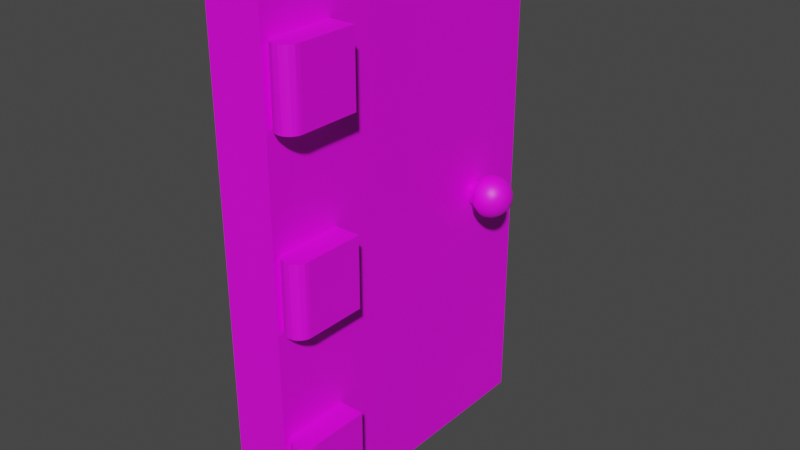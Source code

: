 # Source: the_door.blend  (saved by Blender 2.93.20; exported with 4.5.12 LTS)
import bpy
from mathutils import Matrix  # noqa: F401  (used for matrix-valued properties, if any)

bpy.ops.wm.read_factory_settings(use_empty=True)
scene = bpy.context.scene
scene.name = 'Scene'

# ---- collections
col_collection = bpy.data.collections.new('Collection'); scene.collection.children.link(col_collection)

# ---- images (referenced by path relative to the original .blend; pixels are not part of the script)
import os
ASSET_DIR = os.environ.get("B2B_ASSET_DIR", "")  # directory of the original .blend (textures are referenced by path, not embedded)
HERE = os.path.dirname(os.path.abspath(__file__))  # packed textures are extracted next to this script under _unpacked/

def load_image(name, relpath, width, height, colorspace="sRGB"):
    """Load a texture the original file referenced (path relative to the .blend, or extracted next to this script)."""
    p = next((c for c in (os.path.join(HERE, relpath), os.path.join(ASSET_DIR, relpath)) if relpath and os.path.exists(c)), "")
    if p:
        img = bpy.data.images.load(p, check_existing=True)
        img.name = name
    else:  # same state as the original file: an image datablock whose file is absent (Cycles renders it pink)
        img = bpy.data.images.new(name, width, height)
        img.source = "FILE"
        img.filepath = "//" + (relpath or name)
    img.colorspace_settings.name = colorspace
    return img
img_atlas_36465_png = load_image('Atlas_36465.png', 'Atlas_36465.png', 1024, 1024, 'sRGB')

# ---- materials (node trees are filled in below, after node groups)
mat_material_atlas_36465_1 = bpy.data.materials.new('material_atlas_36465_1')
mat_material_atlas_36465_1.use_backface_culling = True
mat_material_atlas_36465_1.use_transparent_shadow = False

# ---- material node trees
mat_material_atlas_36465_1.use_nodes = True; mat_material_atlas_36465_1.node_tree.nodes.clear()
_N = mat_material_atlas_36465_1.node_tree.nodes; _L = mat_material_atlas_36465_1.node_tree.links
n0 = _N.new('ShaderNodeBsdfPrincipled'); n0.name = 'Principled BSDF'; n0.location = (10, 300)
n0.distribution = 'GGX'
n0.subsurface_method = 'BURLEY'
n0.inputs[3].default_value = 1.45
n0.inputs[27].default_value = (0.0, 0.0, 0.0, 1.0)
n0.inputs[28].default_value = 1.0
n1 = _N.new('ShaderNodeOutputMaterial'); n1.name = 'Material Output'; n1.location = (300, 300)
n2 = _N.new('ShaderNodeTexImage'); n2.name = 'Image Texture'; n2.location = (-300, 300)
n2.label = 'Material Combiner Texture'
n2.image = img_atlas_36465_png
_L.new(n0.outputs[0], n1.inputs[0])
_L.new(n2.outputs[0], n0.inputs[0])
_L.new(n2.outputs[1], n0.inputs[4])
n1.is_active_output = True

# ---- world
world_world = bpy.data.worlds.new('World'); scene.world = world_world
world_world.use_nodes = True; world_world.node_tree.nodes.clear()
_N = world_world.node_tree.nodes; _L = world_world.node_tree.links
n0 = _N.new('ShaderNodeOutputWorld'); n0.name = 'World Output'; n0.location = (300, 300)
n1 = _N.new('ShaderNodeBackground'); n1.name = 'Background'; n1.location = (10, 300)
n1.inputs[0].default_value = (0.05088, 0.05088, 0.05088, 1.0)
_L.new(n1.outputs[0], n0.inputs[0])
n0.is_active_output = True
world_world.color = (0.05088, 0.05088, 0.05088)
world_world.use_sun_shadow = False
world_world.sun_shadow_jitter_overblur = 0.0

# ---- meshes
me_cube_002 = bpy.data.meshes.new('Cube.002')
me_cube_002.from_pydata([(-0.1107, -0.5258, 0.1463), (-0.1107, -0.5258, 1.866), (-0.1107, 0.5755, 0.1463), (-0.1107, 0.5755, 1.866), (0.1107, -0.5258, 0.1463), (0.1107, -0.5258, 1.866), (0.1107, 0.5755, 0.1463), (0.1107, 0.5755, 1.866), (0.2665, 0.4199, 0.9891), (0.2629, 0.4034, 1.027), (0.1807, 0.4047, 0.9269), (0.1607, 0.395, 0.9462), (0.1688, 0.3988, 1.08), (0.1323, 0.38, 0.9923), (0.1666, 0.4047, 0.9337), (0.09424, 0.4021, 1.006), (0.0598, 0.4162, 1.009), (0.06891, 0.4194, 0.9808), (0.08537, 0.445, 0.9788), (0.1621, 0.4332, 0.9351), (0.1071, 0.4706, 0.9894), (0.1887, 0.4224, 1.086), (0.1582, 0.4645, 1.062), (0.1618, 0.494, 1.008), (0.1493, 0.4746, 0.9788), (0.2451, 0.4252, 0.9497), (0.2047, 0.4233, 0.9279), (0.2673, 0.4345, 0.9949), (0.2188, 0.416, 0.9324), (0.2269, 0.3994, 1.073), (0.2378, 0.3774, 1.051), (0.2387, 0.3681, 0.9758), (0.2113, 0.3837, 0.9398), (0.2295, 0.3554, 0.9908), (0.2243, 0.3781, 0.9498), (0.2157, 0.3488, 0.9908), (0.2179, 0.3618, 1.05), (0.2326, 0.363, 1.038), (0.1887, 0.3917, 1.08), (0.1916, 0.3777, 1.073), (0.2025, 0.3678, 1.063), (0.17, 0.3508, 0.9756), (0.1963, 0.408, 1.085), (0.1592, 0.3546, 0.9803), (0.179, 0.3576, 1.053), (0.1514, 0.3698, 0.9742), (0.148, 0.3919, 0.9559), (0.09845, 0.3898, 0.9909), (0.1778, 0.4107, 1.085), (0.08397, 0.422, 1.016), (0.1453, 0.4105, 1.068), (0.07793, 0.4364, 0.9777), (0.1381, 0.42, 0.9556), (0.09636, 0.4498, 1.015), (0.1154, 0.4679, 1.028), (0.173, 0.4245, 1.085), (0.1428, 0.4382, 1.06), (0.1411, 0.4395, 0.9555), (0.1379, 0.4555, 1.045), (0.1508, 0.483, 1.006), (0.181, 0.4366, 1.085), (0.1757, 0.4955, 0.9763), (0.1602, 0.4788, 0.9692), (0.1702, 0.4693, 0.9482), (0.1728, 0.4626, 0.9416), (0.1993, 0.5007, 0.9912), (0.1721, 0.495, 1.036), (0.1876, 0.453, 1.08), (0.1776, 0.4778, 1.063), (0.1974, 0.4875, 1.052), (0.1919, 0.5008, 1.022), (0.2166, 0.4828, 1.051), (0.2217, 0.4936, 0.9908), (0.2092, 0.4857, 0.9614), (0.2052, 0.4763, 0.9495), (0.1971, 0.4958, 1.038), (0.2039, 0.4649, 1.073), (0.222, 0.4681, 0.9498), (0.2095, 0.4449, 0.9324), (0.2145, 0.4971, 1.021), (0.2413, 0.4816, 0.9905), (0.2173, 0.4728, 1.062), (0.2333, 0.4715, 1.051), (0.2174, 0.4328, 0.9323), (0.1961, 0.4365, 1.085), (0.2549, 0.4544, 0.9747), (0.2526, 0.4715, 1.006), (0.2488, 0.4654, 1.038), (0.1814, 0.4692, 0.942), (0.1761, 0.4652, 1.073), (0.09794, 0.4556, 1.0), (0.1436, 0.4017, 1.062), (0.1561, 0.368, 1.056), (0.1552, 0.3756, 1.063), (0.1712, 0.3458, 0.9887), (0.2433, 0.3653, 0.9936), (0.2274, 0.4451, 1.073), (0.2552, 0.4268, 0.9617), (0.2648, 0.4417, 1.023), (0.2437, 0.4091, 0.9498), (0.234, 0.4218, 0.9401), (0.2265, 0.4, 0.9394), (0.2049, 0.425, 1.085), (0.2584, 0.3863, 0.9986), (0.2113, 0.3835, 1.073), (0.2554, 0.3807, 1.011), (0.2087, 0.3983, 1.08), (0.1916, 0.3656, 0.9503), (0.1394, 0.374, 1.023), (0.1333, 0.3889, 0.9603), (0.1286, 0.3835, 1.031), (0.1129, 0.3865, 0.9967), (0.1047, 0.3919, 0.9699), (0.07004, 0.4344, 1.02), (0.08235, 0.4073, 0.9849), (0.08254, 0.4509, 0.992), (0.136, 0.4446, 1.05), (0.1353, 0.4443, 0.9632), (0.1541, 0.4399, 0.9454), (0.09659, 0.4464, 0.9765), (0.1255, 0.4682, 0.9729), (0.1033, 0.4625, 0.9851), (0.1503, 0.4552, 0.9554), (0.1385, 0.4729, 1.019), (0.1066, 0.4723, 1.004), (0.1817, 0.4385, 0.9268), (0.1555, 0.4823, 1.041), (0.1817, 0.4884, 0.9614), (0.1841, 0.4795, 0.9503), (0.197, 0.4361, 0.9279), (0.2197, 0.4895, 1.037), (0.2372, 0.4772, 0.9736), (0.241, 0.4806, 1.024), (0.26, 0.4406, 1.038), (0.2542, 0.4242, 1.053), (0.249, 0.3945, 0.9619), (0.2295, 0.3554, 1.022), (0.2052, 0.3438, 1.008), (0.1813, 0.3569, 0.961), (0.1937, 0.3425, 0.9962), (0.1729, 0.3439, 1.005), (0.1803, 0.3673, 1.064), (0.1749, 0.3928, 0.9343), (0.1549, 0.3593, 1.039), (0.1406, 0.3905, 1.049), (0.1334, 0.3765, 1.009), (0.1379, 0.3836, 0.9744), (0.1372, 0.4071, 1.053), (0.1247, 0.3878, 0.9698), (0.1286, 0.3978, 0.9597), (0.09603, 0.4036, 0.9865), (0.05957, 0.4223, 0.9903), (0.09272, 0.4141, 1.017), (0.09325, 0.4333, 1.02), (0.06109, 0.44, 1.008), (0.1256, 0.4248, 1.048), (0.1011, 0.4468, 1.038), (0.1602, 0.428, 1.081), (0.1664, 0.4473, 1.08), (0.1491, 0.4713, 1.04), (0.1506, 0.4794, 1.025), (0.1649, 0.4426, 0.9354), (0.1938, 0.4667, 0.9399), (0.2105, 0.4614, 0.9399), (0.2643, 0.4485, 1.007), (0.2358, 0.487, 1.006), (0.2223, 0.495, 1.006), (0.1955, 0.4782, 1.064), (0.182, 0.4307, 0.9254), (0.192, 0.5023, 1.006), (0.1817, 0.4519, 0.9318), (0.1738, 0.5011, 1.012), (0.1651, 0.4851, 1.05), (0.1446, 0.4649, 0.9681), (0.1734, 0.4238, 0.9262), (0.1367, 0.4643, 1.032), (0.1607, 0.4609, 0.9529), (0.1499, 0.4521, 1.059), (0.12, 0.4627, 1.037), (0.1204, 0.4587, 0.964), (0.1489, 0.4207, 0.9468), (0.1318, 0.4322, 0.9643), (0.1346, 0.4265, 1.052), (0.08588, 0.4351, 0.9788), (0.0614, 0.4414, 0.9909), (0.05968, 0.4135, 0.9958), (0.0979, 0.4243, 1.039), (0.1076, 0.4171, 0.9645), (0.146, 0.4226, 1.07), (0.0986, 0.4089, 1.038), (0.1531, 0.4061, 0.9464), (0.1356, 0.408, 0.9611), (0.173, 0.4142, 0.9274), (0.0988, 0.39, 1.019), (0.1644, 0.4192, 0.9326), (0.1328, 0.3928, 1.039), (0.1261, 0.396, 0.9616), (0.1405, 0.4003, 0.9578), (0.1569, 0.4127, 0.9421), (0.1438, 0.367, 1.001), (0.1385, 0.3793, 1.032), (0.1463, 0.3692, 1.041), (0.1524, 0.3581, 1.027), (0.1604, 0.3497, 0.9955), (0.1677, 0.3494, 1.033), (0.174, 0.38, 1.073), (0.1877, 0.3427, 1.017), (0.1925, 0.3932, 0.9318), (0.1921, 0.4219, 0.9265), (0.2033, 0.3443, 1.019), (0.2163, 0.3632, 0.9598), (0.232, 0.355, 1.007), (0.2001, 0.4115, 0.9279), (0.2505, 0.3804, 1.035), (0.2522, 0.3767, 0.9899), (0.2097, 0.3994, 0.9325), (0.2524, 0.3992, 1.049), (0.232, 0.4206, 1.074), (0.2627, 0.4145, 0.9763), (0.2448, 0.4267, 1.064), (0.2617, 0.4338, 0.9758), (0.2188, 0.4178, 1.081), (0.2418, 0.4419, 0.9498), (0.2533, 0.4068, 0.9619), (0.2628, 0.4207, 1.036), (0.266, 0.4066, 1.019), (0.2654, 0.4073, 0.9952), (0.2423, 0.4035, 1.063), (0.2532, 0.3846, 0.9761), (0.2415, 0.3644, 1.022), (0.2327, 0.3867, 1.063), (0.2379, 0.3923, 0.9507), (0.2361, 0.3762, 0.9611), (0.2181, 0.3741, 1.063), (0.2204, 0.3562, 0.9744), (0.2082, 0.3693, 0.9498), (0.195, 0.3486, 0.9754), (0.199, 0.3567, 0.9619), (0.199, 0.3567, 1.051), (0.2063, 0.3511, 1.039), (0.1838, 0.3783, 0.9385), (0.1856, 0.3486, 1.037), (0.176, 0.3672, 0.9503), (0.1605, 0.3877, 1.073), (0.1459, 0.3802, 1.055), (0.1589, 0.3813, 0.9558), (0.1187, 0.3894, 1.035), (0.121, 0.3823, 1.023), (0.1574, 0.4088, 1.079), (0.1302, 0.4074, 1.046), (0.106, 0.3963, 1.036), (0.0681, 0.4075, 0.9949), (0.08591, 0.4177, 0.9768), (0.09816, 0.4145, 0.9714), (0.08578, 0.4414, 1.016), (0.133, 0.4268, 0.9613), (0.105, 0.4504, 0.9681), (0.1533, 0.4379, 1.073), (0.1038, 0.4666, 1.018), (0.1404, 0.4755, 1.008), (0.1441, 0.4761, 0.9921), (0.1334, 0.4644, 0.9683), (0.1605, 0.492, 1.024), (0.1772, 0.5, 0.9908), (0.1977, 0.4524, 0.9327), (0.2075, 0.5002, 1.006), (0.201, 0.4958, 0.9765), (0.2197, 0.4895, 0.9758), (0.2322, 0.4821, 1.037), (0.2059, 0.4482, 1.08), (0.2263, 0.4455, 0.9392), (0.2329, 0.458, 1.063), (0.2334, 0.4723, 0.9619), (0.2323, 0.4585, 0.9496), (0.2455, 0.4571, 1.051), (0.2162, 0.4359, 1.08), (0.2557, 0.4633, 1.022), (0.2581, 0.4593, 0.9898), (0.2499, 0.4497, 0.9624), (0.2418, 0.4419, 1.063), (0.2511, 0.4453, 1.051), (0.1785, 0.4881, 1.051), (0.1672, 0.4692, 1.067), (0.1418, 0.3846, 0.9672), (0.1062, -0.3366, 1.572), (0.1062, -0.3366, 1.844), (0.2086, -0.3366, 1.572), (0.2086, -0.3366, 1.844), (0.2086, -0.564, 1.572), (0.2086, -0.564, 1.844), (0.2076, -0.5741, 1.572), (0.2063, -0.5799, 1.844), (0.2047, -0.5837, 1.572), (0.1977, -0.596, 1.572), (0.1966, -0.5974, 1.844), (0.1858, -0.6067, 1.572), (0.1858, -0.6067, 1.844), (0.1732, -0.6131, 1.572), (0.1714, -0.6136, 1.844), (0.1574, -0.6153, 1.572), (0.1514, -0.6152, 1.844), (0.1433, -0.6136, 1.572), (0.1324, -0.609, 1.844), (0.1255, -0.6044, 1.572), (0.1171, -0.596, 1.844), (0.1125, -0.5892, 1.572), (0.1079, -0.5782, 1.844), (0.1072, -0.5741, 1.572), (0.1062, -0.564, 1.572), (0.1062, -0.564, 1.844), (0.1062, -0.3366, 0.8827), (0.1062, -0.3366, 1.155), (0.2086, -0.3366, 0.8827), (0.2086, -0.3366, 1.155), (0.2086, -0.564, 0.8827), (0.2086, -0.564, 1.155), (0.2076, -0.5741, 0.8827), (0.2063, -0.5799, 1.155), (0.2047, -0.5837, 0.8827), (0.1977, -0.596, 0.8827), (0.1966, -0.5974, 1.155), (0.1858, -0.6067, 0.8827), (0.1858, -0.6067, 1.155), (0.1732, -0.6131, 0.8827), (0.1714, -0.6136, 1.155), (0.1574, -0.6153, 0.8827), (0.1514, -0.6152, 1.155), (0.1433, -0.6136, 0.8827), (0.1324, -0.609, 1.155), (0.1255, -0.6044, 0.8827), (0.1171, -0.596, 1.155), (0.1125, -0.5892, 0.8827), (0.1079, -0.5782, 1.155), (0.1072, -0.5741, 0.8827), (0.1062, -0.564, 0.8827), (0.1062, -0.564, 1.155), (0.1062, -0.3366, 0.1878), (0.1062, -0.3366, 0.4602), (0.2086, -0.3366, 0.1878), (0.2086, -0.3366, 0.4602), (0.2086, -0.564, 0.1878), (0.2086, -0.564, 0.4602), (0.2076, -0.5741, 0.1878), (0.2063, -0.5799, 0.4602), (0.2047, -0.5837, 0.1878), (0.1977, -0.596, 0.1878), (0.1966, -0.5974, 0.4602), (0.1858, -0.6067, 0.1878), (0.1858, -0.6067, 0.4602), (0.1732, -0.6131, 0.1878), (0.1714, -0.6136, 0.4602), (0.1574, -0.6153, 0.1878), (0.1514, -0.6152, 0.4602), (0.1433, -0.6136, 0.1878), (0.1324, -0.609, 0.4602), (0.1255, -0.6044, 0.1878), (0.1171, -0.596, 0.4602), (0.1125, -0.5892, 0.1878), (0.1079, -0.5782, 0.4602), (0.1072, -0.5741, 0.1878), (0.1062, -0.564, 0.1878), (0.1062, -0.564, 0.4602), (-0.1107, -0.6174, 0.003241), (-0.1107, -0.6174, 2.009), (-0.1107, 0.6671, 0.003241), (-0.1107, 0.6671, 2.009), (0.1107, -0.6174, 0.003241), (0.1107, -0.6174, 2.009), (0.1107, 0.6671, 0.003241), (0.1107, 0.6671, 2.009), (-0.1107, -0.5258, 0.1463), (-0.1107, -0.5258, 1.866), (-0.1107, 0.5755, 0.1463), (-0.1107, 0.5755, 1.866), (0.1107, -0.5258, 0.1463), (0.1107, -0.5258, 1.866), (0.1107, 0.5755, 0.1463), (0.1107, 0.5755, 1.866)], [], [(0, 1, 3, 2), (2, 3, 7, 6), (6, 7, 5, 4), (4, 5, 1, 0), (2, 6, 4, 0), (7, 3, 1, 5), (141, 205, 93), (92, 143, 204), (208, 10, 192), (208, 192, 174), (185, 16, 151), (17, 51, 252), (208, 174, 168), (187, 183, 256), (157, 158, 257), (126, 66, 262), (87, 133, 98), (270, 83, 78), (268, 87, 132), (71, 81, 82), (267, 131, 272), (60, 21, 84), (128, 73, 74), (89, 67, 76), (171, 169, 263), (168, 125, 208), (89, 68, 282), (262, 23, 59), (126, 172, 66), (22, 282, 172), (160, 59, 259), (122, 62, 176), (56, 22, 177), (117, 179, 261), (55, 21, 60), (119, 90, 256), (153, 53, 254), (252, 183, 253), (251, 16, 185), (189, 155, 186), (48, 21, 55), (109, 196, 149), (46, 283, 197), (199, 145, 13), (45, 13, 146), (12, 243, 205), (203, 199, 43), (242, 11, 142), (39, 38, 205), (139, 206, 140), (42, 21, 48), (207, 240, 10), (239, 44, 241), (104, 38, 39), (233, 104, 40), (211, 209, 137), (212, 215, 207), (95, 33, 31), (29, 106, 104), (105, 95, 214), (217, 221, 29), (102, 21, 42), (219, 217, 227), (98, 27, 164), (277, 164, 27), (85, 27, 220), (275, 217, 96), (96, 219, 279), (280, 219, 134), (270, 222, 100), (83, 100, 28), (27, 98, 225), (27, 8, 220), (134, 227, 216), (134, 216, 224), (216, 9, 224), (224, 9, 225), (208, 26, 212), (226, 225, 103), (218, 226, 228), (223, 218, 135), (99, 135, 231), (99, 101, 100), (29, 230, 227), (227, 230, 216), (216, 230, 30), (9, 216, 213), (28, 101, 215), (9, 213, 105), (229, 95, 105), (34, 32, 101), (30, 37, 213), (104, 233, 230), (37, 136, 229), (34, 210, 235), (136, 239, 209), (210, 107, 235), (40, 238, 36), (32, 235, 240), (36, 238, 239), (207, 10, 208), (137, 209, 206), (39, 141, 40), (240, 242, 142), (241, 44, 204), (139, 140, 94), (139, 94, 236), (138, 41, 242), (140, 203, 94), (94, 203, 43), (202, 108, 203), (203, 108, 199), (45, 245, 242), (43, 45, 242), (93, 248, 91), (93, 244, 92), (202, 201, 200), (10, 142, 14), (10, 14, 192), (200, 195, 110), (108, 200, 110), (108, 110, 247), (108, 247, 145), (13, 148, 146), (146, 109, 283), (146, 148, 109), (244, 91, 144), (46, 190, 11), (109, 149, 197), (110, 195, 246), (247, 246, 193), (193, 189, 152), (47, 193, 15), (15, 114, 150), (112, 47, 253), (50, 248, 188), (191, 52, 197), (149, 187, 255), (50, 188, 182), (50, 182, 147), (249, 182, 155), (189, 186, 152), (15, 152, 16), (55, 157, 248), (150, 252, 253), (114, 252, 150), (153, 156, 53), (194, 19, 174), (153, 254, 49), (16, 113, 154), (184, 115, 18), (183, 51, 18), (51, 183, 252), (187, 256, 255), (182, 188, 56), (255, 181, 52), (182, 116, 155), (256, 117, 255), (56, 116, 182), (116, 178, 156), (156, 258, 53), (18, 115, 119), (16, 251, 114, 15), (258, 124, 90), (90, 124, 20), (121, 20, 179), (117, 261, 173), (117, 122, 57), (57, 122, 118), (176, 161, 118), (58, 159, 175), (175, 123, 54), (54, 123, 124), (123, 259, 124), (158, 22, 257), (158, 282, 22), (24, 62, 173), (177, 22, 159), (22, 126, 159), (159, 126, 160), (176, 64, 161), (64, 125, 161), (159, 160, 123), (174, 161, 125), (158, 89, 282), (176, 62, 63), (23, 263, 61), (282, 68, 172), (64, 88, 170), (262, 171, 23), (66, 281, 75), (66, 70, 171), (66, 75, 70), (208, 125, 129), (89, 167, 68), (68, 167, 281), (167, 69, 281), (60, 84, 67), (127, 266, 73), (128, 127, 73), (70, 75, 79), (70, 265, 169), (69, 71, 75), (75, 71, 130), (162, 163, 264), (167, 81, 69), (81, 71, 69), (162, 74, 163), (73, 267, 272), (71, 268, 130), (264, 78, 129), (79, 165, 166), (132, 86, 165), (269, 96, 76), (76, 271, 81), (163, 273, 270), (82, 87, 268), (271, 274, 82), (82, 274, 87), (87, 276, 132), (132, 276, 86), (80, 85, 131), (129, 83, 26), (26, 208, 129), (96, 279, 271), (273, 278, 222), (271, 280, 274), (274, 280, 87), (87, 280, 133), (87, 98, 276), (86, 164, 277), (277, 85, 80), (84, 21, 102), (272, 278, 273), (86, 80, 165), (163, 78, 264), (167, 76, 81), (265, 65, 169), (162, 264, 170), (281, 69, 75), (128, 162, 88), (62, 127, 63), (89, 158, 67), (158, 60, 67), (261, 24, 173), (261, 120, 24), (175, 159, 123), (257, 22, 56), (179, 120, 261), (179, 20, 120), (19, 161, 174), (90, 121, 256), (157, 55, 158), (155, 116, 186), (188, 157, 257), (51, 184, 18), (152, 153, 49), (47, 150, 253), (144, 91, 147), (145, 111, 13), (145, 247, 193), (199, 108, 145), (201, 244, 200), (45, 283, 245), (92, 201, 143), (245, 11, 242), (204, 202, 203), (236, 41, 138), (42, 48, 38), (238, 141, 44), (236, 138, 237), (32, 207, 215), (37, 36, 239), (211, 33, 95), (30, 36, 37), (30, 233, 36), (232, 34, 231), (228, 31, 232), (95, 31, 228), (221, 42, 106), (8, 226, 218), (8, 218, 220), (225, 226, 8), (280, 134, 133), (220, 97, 278), (275, 102, 221), (98, 224, 225), (211, 136, 209), (211, 137, 35), (283, 45, 146), (244, 93, 91), (253, 183, 187), (271, 279, 280), (164, 276, 98), (80, 166, 165), (132, 130, 268), (71, 82, 268), (77, 73, 272), (267, 80, 131), (267, 72, 80), (266, 72, 267), (266, 65, 72), (67, 84, 269), (263, 65, 266), (125, 170, 264), (262, 66, 171), (62, 61, 127), (260, 124, 259), (19, 118, 161), (258, 54, 124), (256, 179, 117), (198, 180, 118), (186, 116, 156), (183, 18, 119), (114, 17, 252), (52, 191, 255), (112, 253, 187), (192, 14, 194), (247, 110, 246), (246, 195, 249), (144, 249, 195), (111, 47, 112), (108, 202, 200), (43, 199, 45), (44, 93, 92), (242, 41, 43), (39, 205, 141), (240, 107, 242), (206, 209, 241), (239, 241, 209), (238, 44, 239), (107, 237, 138), (237, 234, 236), (236, 35, 139), (35, 137, 139), (233, 40, 36), (31, 33, 234), (232, 234, 210), (232, 31, 234), (229, 213, 37), (135, 232, 231), (135, 228, 232), (99, 231, 101), (217, 29, 227), (221, 102, 42), (26, 28, 212), (99, 97, 223), (220, 218, 97), (222, 278, 97), (278, 85, 220), (85, 277, 27), (279, 219, 280), (133, 134, 224), (133, 224, 98), (97, 218, 223), (25, 97, 99), (100, 25, 99), (28, 100, 101), (226, 103, 228), (135, 218, 228), (99, 223, 135), (221, 106, 29), (213, 216, 30), (212, 28, 215), (225, 9, 105), (103, 225, 105), (214, 103, 105), (103, 214, 228), (101, 231, 34), (229, 136, 211), (95, 229, 211), (212, 207, 208), (33, 211, 35), (32, 34, 235), (104, 39, 40), (106, 42, 38), (234, 35, 236), (106, 38, 104), (210, 234, 237), (107, 138, 242), (10, 240, 142), (206, 204, 140), (236, 94, 41), (38, 48, 12), (41, 94, 43), (38, 12, 205), (140, 204, 203), (45, 199, 13), (245, 283, 46), (92, 244, 201), (142, 11, 14), (200, 244, 144), (200, 144, 195), (14, 11, 198), (145, 193, 111), (12, 248, 243), (13, 111, 148), (148, 111, 112), (109, 148, 196), (144, 147, 249), (190, 46, 197), (250, 246, 249), (248, 12, 48), (193, 246, 250), (193, 250, 189), (14, 198, 194), (174, 192, 194), (15, 193, 152), (47, 15, 150), (112, 187, 196), (196, 187, 149), (197, 149, 191), (190, 197, 52), (190, 52, 180), (250, 249, 189), (188, 248, 157), (191, 149, 255), (147, 182, 249), (189, 249, 155), (152, 186, 153), (16, 152, 49), (16, 49, 113), (17, 114, 251, 185), (90, 154, 254, 53), (185, 151, 17), (194, 198, 19), (49, 254, 113), (154, 184, 151, 16), (113, 254, 154), (275, 269, 84, 102), (17, 151, 184), (17, 184, 51), (52, 181, 57), (180, 52, 57), (180, 57, 118), (19, 198, 118), (188, 257, 56), (156, 54, 258), (90, 53, 258), (119, 115, 90), (183, 119, 256), (121, 90, 20), (55, 60, 158), (256, 121, 179), (56, 177, 116), (58, 116, 177), (116, 58, 178), (178, 58, 175), (58, 177, 159), (118, 122, 176), (20, 124, 260), (120, 20, 260), (120, 260, 24), (122, 173, 62), (168, 174, 125), (123, 160, 259), (126, 22, 172), (64, 176, 63), (160, 126, 262), (260, 23, 61), (59, 23, 260), (24, 260, 61), (23, 171, 263), (63, 127, 128), (172, 68, 281), (66, 172, 281), (125, 64, 170), (170, 88, 162), (171, 70, 169), (263, 169, 65), (61, 263, 266), (162, 128, 74), (75, 130, 79), (79, 166, 265), (65, 265, 72), (67, 269, 76), (73, 266, 267), (74, 73, 77), (163, 74, 77), (79, 130, 132), (72, 166, 80), (78, 163, 270), (77, 272, 273), (163, 77, 273), (80, 86, 277), (88, 64, 63, 128), (269, 275, 96), (86, 276, 164), (270, 273, 222), (78, 83, 129), (272, 85, 278), (131, 85, 272), (82, 81, 271), (271, 76, 96), (165, 79, 132), (265, 166, 72), (265, 70, 79), (167, 89, 76), (61, 266, 127), (125, 264, 129), (24, 61, 62), (59, 160, 262), (259, 59, 260), (178, 175, 54), (117, 173, 122), (156, 178, 54), (181, 117, 57), (181, 255, 117), (154, 90, 115), (184, 154, 115), (153, 186, 156), (147, 91, 50), (248, 48, 55), (190, 180, 198), (111, 193, 47), (148, 112, 196), (283, 109, 197), (91, 248, 50), (11, 190, 198), (245, 46, 11), (93, 243, 248), (93, 205, 243), (202, 143, 201), (204, 143, 202), (204, 44, 92), (44, 141, 93), (206, 241, 204), (238, 40, 141), (137, 206, 139), (32, 240, 207), (235, 107, 240), (210, 237, 107), (136, 37, 239), (33, 35, 234), (30, 230, 233), (232, 210, 34), (101, 32, 215), (230, 29, 104), (214, 95, 228), (105, 213, 229), (134, 219, 227), (27, 225, 8), (83, 28, 26), (270, 100, 83), (222, 25, 100), (222, 97, 25), (219, 96, 217), (217, 275, 221), (291, 292, 290), (300, 301, 299), (302, 303, 301), (304, 305, 303), (306, 307, 305), (286, 284, 285, 287), (288, 286, 287, 289), (290, 288, 289, 291), (308, 284, 286), (288, 308, 286), (285, 309, 287), (293, 292, 291, 294), (295, 293, 294, 296), (297, 295, 296, 298), (299, 297, 298, 300), (308, 307, 306, 309), (300, 302, 301), (302, 304, 303), (304, 306, 305), (284, 308, 309, 285), (309, 306, 304, 302, 300, 298, 296, 294, 291, 289, 287), (292, 293, 295, 297, 299, 301, 303, 305, 307, 308, 288, 290), (317, 318, 316), (326, 327, 325), (328, 329, 327), (330, 331, 329), (332, 333, 331), (312, 310, 311, 313), (314, 312, 313, 315), (316, 314, 315, 317), (334, 310, 312), (314, 334, 312), (311, 335, 313), (319, 318, 317, 320), (321, 319, 320, 322), (323, 321, 322, 324), (325, 323, 324, 326), (334, 333, 332, 335), (326, 328, 327), (328, 330, 329), (330, 332, 331), (310, 334, 335, 311), (335, 332, 330, 328, 326, 324, 322, 320, 317, 315, 313), (318, 319, 321, 323, 325, 327, 329, 331, 333, 334, 314, 316), (343, 344, 342), (352, 353, 351), (354, 355, 353), (356, 357, 355), (358, 359, 357), (338, 336, 337, 339), (340, 338, 339, 341), (342, 340, 341, 343), (360, 336, 338), (340, 360, 338), (337, 361, 339), (345, 344, 343, 346), (347, 345, 346, 348), (349, 347, 348, 350), (351, 349, 350, 352), (360, 359, 358, 361), (352, 354, 353), (354, 356, 355), (356, 358, 357), (336, 360, 361, 337), (361, 358, 356, 354, 352, 350, 348, 346, 343, 341, 339), (344, 345, 347, 349, 351, 353, 355, 357, 359, 360, 340, 342), (373, 365, 364, 372), (364, 362, 363, 365, 373, 371, 370, 372), (364, 365, 369, 368), (374, 375, 367, 366), (374, 366, 368, 369, 367, 375, 377, 376), (366, 367, 363, 362), (364, 368, 366, 362), (369, 365, 363, 367), (373, 372, 376, 377), (371, 375, 374, 370), (370, 374, 376, 372), (371, 373, 377, 375)])
me_cube_002.polygons.foreach_set('use_smooth', [0, 0, 0, 0, 0, 0, 1, 1, 1, 1, 1, 1, 1, 1, 1, 1, 1, 1, 1, 1, 1, 1, 1, 1, 1, 1, 1, 1, 1, 1, 1, 1, 1, 1, 1, 1, 1, 1, 1, 1, 1, 1, 1, 1, 1, 1, 1, 1, 1, 1, 1, 1, 1, 1, 1, 1, 1, 1, 1, 1, 1, 1, 1, 1, 1, 1, 1, 1, 1, 1, 1, 1, 1, 1, 1, 1, 1, 1, 1, 1, 1, 1, 1, 1, 1, 1, 1, 1, 1, 1, 1, 1, 1, 1, 1, 1, 1, 1, 1, 1, 1, 1, 1, 1, 1, 1, 1, 1, 1, 1, 1, 1, 1, 1, 1, 1, 1, 1, 1, 1, 1, 1, 1, 1, 1, 1, 1, 1, 1, 1, 1, 1, 1, 1, 1, 1, 1, 1, 1, 1, 1, 1, 1, 1, 1, 1, 1, 1, 1, 1, 1, 1, 1, 1, 1, 1, 1, 1, 1, 1, 1, 1, 1, 1, 1, 1, 1, 1, 1, 1, 1, 1, 1, 1, 1, 1, 1, 1, 1, 1, 1, 1, 1, 1, 1, 1, 1, 1, 1, 1, 1, 1, 1, 1, 1, 1, 1, 1, 1, 1, 1, 1, 1, 1, 1, 1, 1, 1, 1, 1, 1, 1, 1, 1, 1, 1, 1, 1, 1, 1, 1, 1, 1, 1, 1, 1, 1, 1, 1, 1, 1, 1, 1, 1, 1, 1, 1, 1, 1, 1, 1, 1, 1, 1, 1, 1, 1, 1, 1, 1, 1, 1, 1, 1, 1, 1, 1, 1, 1, 1, 1, 1, 1, 1, 1, 1, 1, 1, 1, 1, 1, 1, 1, 1, 1, 1, 1, 1, 1, 1, 1, 1, 1, 1, 1, 1, 1, 1, 1, 1, 1, 1, 1, 1, 1, 1, 1, 1, 1, 1, 1, 1, 1, 1, 1, 1, 1, 1, 1, 1, 1, 1, 1, 1, 1, 1, 1, 1, 1, 1, 1, 1, 1, 1, 1, 1, 1, 1, 1, 1, 1, 1, 1, 1, 1, 1, 1, 1, 1, 1, 1, 1, 1, 1, 1, 1, 1, 1, 1, 1, 1, 1, 1, 1, 1, 1, 1, 1, 1, 1, 1, 1, 1, 1, 1, 1, 1, 1, 1, 1, 1, 1, 1, 1, 1, 1, 1, 1, 1, 1, 1, 1, 1, 1, 1, 1, 1, 1, 1, 1, 1, 1, 1, 1, 1, 1, 1, 1, 1, 1, 1, 1, 1, 1, 1, 1, 1, 1, 1, 1, 1, 1, 1, 1, 1, 1, 1, 1, 1, 1, 1, 1, 1, 1, 1, 1, 1, 1, 1, 1, 1, 1, 1, 1, 1, 1, 1, 1, 1, 1, 1, 1, 1, 1, 1, 1, 1, 1, 1, 1, 1, 1, 1, 1, 1, 1, 1, 1, 1, 1, 1, 1, 1, 1, 1, 1, 1, 1, 1, 1, 1, 1, 1, 1, 1, 1, 1, 1, 1, 1, 1, 1, 1, 1, 1, 1, 1, 1, 1, 1, 1, 1, 1, 1, 1, 1, 1, 1, 1, 1, 1, 1, 1, 1, 1, 1, 1, 1, 1, 1, 1, 1, 1, 1, 1, 1, 1, 1, 1, 1, 1, 1, 1, 1, 1, 1, 1, 1, 1, 1, 1, 1, 1, 1, 1, 1, 1, 1, 1, 1, 1, 1, 1, 1, 1, 1, 1, 1, 0, 0, 0, 0, 0, 0, 0, 0, 0, 0, 0, 0, 0, 0, 0, 0, 0, 0, 0, 0, 0, 0, 0, 0, 0, 0, 0, 0, 0, 0, 0, 0, 0, 0, 0, 0, 0, 0, 0, 0, 0, 0, 0, 0, 0, 0, 0, 0, 0, 0, 0, 0, 0, 0, 0, 0, 0, 0, 0, 0, 0, 0, 0, 0, 0, 0, 0, 0, 0, 0, 0, 0, 0, 0, 0, 0, 0, 0])
_uv = me_cube_002.uv_layers.new(name='UVMap')
_uv.uv.foreach_set('vector', [0.1914, 0.5156, 0.3086, 0.5156, 0.3086, 0.6328, 0.1914, 0.6328, 0.1914, 0.6328, 0.3086, 0.6328, 0.3086, 0.75, 0.1914, 0.75, 0.1914, 0.75, 0.3086, 0.75, 0.3086, 0.8672, 0.1914, 0.8672, 0.1914, 0.8672, 0.3086, 0.8672, 0.3086, 0.9844, 0.1914, 0.9844, 0.07422, 0.75, 0.1914, 0.75, 0.1914, 0.8672, 0.07422, 0.8672, 0.3086, 0.75, 0.4258, 0.75, 0.4258, 0.8672, 0.3086, 0.8672, 0.7125, 0.8672, 0.6989, 0.8965, 0.6794, 0.8678, 0.6852, 0.8465, 0.6878, 0.8132, 0.7039, 0.8008, 0.6841, 0.5156, 0.6872, 0.5414, 0.6793, 0.5349, 0.6255, 0.5156, 0.6273, 0.5269, 0.6219, 0.5343, 0.6109, 0.7378, 0.607, 0.75, 0.6054, 0.7307, 0.6075, 0.7207, 0.5974, 0.7132, 0.6084, 0.7093, 0.5962, 0.5156, 0.5946, 0.5303, 0.5944, 0.5229, 0.6109, 0.6809, 0.5989, 0.7044, 0.5818, 0.6904, 0.5933, 0.9282, 0.5414, 0.9223, 0.5757, 0.905, 0.5265, 0.8175, 0.5156, 0.8122, 0.5189, 0.7833, 0.8873, 0.8086, 0.8595, 0.8086, 0.8594, 0.7814, 0.8821, 0.6035, 0.867, 0.5742, 0.9024, 0.5742, 0.9111, 0.8086, 0.8873, 0.8086, 0.9035, 0.7793, 0.9258, 0.8379, 0.9196, 0.8672, 0.9031, 0.8379, 0.9258, 0.6914, 0.904, 0.6914, 0.9036, 0.6621, 0.9743, 0.9551, 0.9478, 0.9844, 0.9221, 0.9551, 0.9637, 0.633, 0.9348, 0.6621, 0.9359, 0.6328, 0.978, 0.8964, 0.9609, 0.9258, 0.9325, 0.8965, 0.971, 0.7623, 0.9551, 0.75, 0.969, 0.7226, 0.9646, 0.5288, 0.9814, 0.5486, 0.9613, 0.5201, 0.978, 0.8964, 0.9729, 0.8665, 0.9841, 0.8674, 0.5189, 0.7833, 0.5174, 0.7542, 0.5297, 0.751, 0.5265, 0.8175, 0.5172, 0.8331, 0.5156, 0.8122, 0.5383, 0.8688, 0.522, 0.878, 0.5172, 0.8331, 0.5348, 0.7901, 0.5297, 0.751, 0.5441, 0.7508, 0.5539, 0.6327, 0.5262, 0.6614, 0.5377, 0.6257, 0.5802, 0.8734, 0.5383, 0.8688, 0.5562, 0.8728, 0.5716, 0.6591, 0.5703, 0.6776, 0.5594, 0.6753, 0.5967, 0.9551, 0.5669, 0.9844, 0.5351, 0.9551, 0.5875, 0.7044, 0.5812, 0.7397, 0.5818, 0.6904, 0.5972, 0.772, 0.5851, 0.7607, 0.5942, 0.7613, 0.6084, 0.7093, 0.5989, 0.7044, 0.6153, 0.6971, 0.6145, 0.7362, 0.607, 0.75, 0.6109, 0.7378, 0.6184, 0.7999, 0.6033, 0.8355, 0.6053, 0.8015, 0.6681, 0.9551, 0.6255, 0.9844, 0.5967, 0.9551, 0.6463, 0.6583, 0.6364, 0.6676, 0.6364, 0.6548, 0.6547, 0.6329, 0.6575, 0.6618, 0.6372, 0.6399, 0.6736, 0.7382, 0.6583, 0.7529, 0.6556, 0.7203, 0.6772, 0.6814, 0.6556, 0.7203, 0.6554, 0.6842, 0.6717, 0.9258, 0.6724, 0.8954, 0.6989, 0.8965, 0.6947, 0.7328, 0.6736, 0.7382, 0.6938, 0.699, 0.7075, 0.6352, 0.6653, 0.602, 0.6938, 0.5799, 0.7286, 0.8965, 0.7238, 0.9258, 0.6989, 0.8965, 0.7276, 0.7274, 0.7216, 0.7701, 0.7091, 0.7468, 0.76, 0.9551, 0.7134, 0.9844, 0.6681, 0.9551, 0.7392, 0.5718, 0.7163, 0.6, 0.6954, 0.5462, 0.7418, 0.8086, 0.7128, 0.8379, 0.7207, 0.8086, 0.7631, 0.8965, 0.7238, 0.9258, 0.7286, 0.8965, 0.7646, 0.8672, 0.7631, 0.8965, 0.7422, 0.8672, 0.7663, 0.75, 0.7362, 0.7799, 0.7393, 0.7521, 0.7846, 0.5458, 0.7789, 0.5742, 0.7392, 0.5718, 0.7798, 0.7264, 0.7646, 0.7207, 0.7793, 0.6914, 0.8005, 0.8965, 0.7756, 0.9258, 0.7631, 0.8965, 0.7975, 0.7603, 0.7798, 0.7264, 0.7943, 0.7185, 0.8379, 0.8965, 0.8296, 0.9258, 0.8005, 0.8965, 0.8524, 0.9551, 0.8159, 0.9844, 0.76, 0.9551, 0.8467, 0.8672, 0.8379, 0.8965, 0.8157, 0.8672, 0.8594, 0.7814, 0.8522, 0.7287, 0.8657, 0.75, 0.8774, 0.7207, 0.8657, 0.75, 0.8522, 0.7287, 0.8745, 0.6914, 0.8522, 0.7287, 0.8525, 0.6914, 0.8749, 0.9258, 0.8379, 0.8965, 0.8804, 0.8965, 0.8804, 0.8965, 0.8467, 0.8672, 0.8672, 0.8672, 0.8672, 0.8379, 0.8467, 0.8672, 0.8431, 0.8379, 0.8821, 0.6035, 0.8672, 0.6328, 0.8399, 0.6035, 0.867, 0.5742, 0.8399, 0.6035, 0.8254, 0.5742, 0.8522, 0.7287, 0.8594, 0.7814, 0.8254, 0.7751, 0.8522, 0.7287, 0.8387, 0.7164, 0.8525, 0.6914, 0.8431, 0.8379, 0.8157, 0.8672, 0.8143, 0.8349, 0.8431, 0.8379, 0.8143, 0.8349, 0.8388, 0.806, 0.8143, 0.8349, 0.8216, 0.7938, 0.8388, 0.806, 0.8388, 0.806, 0.8216, 0.7938, 0.8254, 0.7751, 0.8144, 0.5306, 0.8452, 0.5449, 0.7846, 0.5458, 0.8254, 0.7287, 0.8254, 0.7751, 0.8067, 0.7352, 0.8332, 0.6907, 0.8254, 0.7287, 0.8014, 0.6904, 0.8232, 0.6621, 0.8332, 0.6907, 0.8086, 0.6621, 0.8232, 0.6328, 0.8086, 0.6621, 0.8, 0.6328, 0.8232, 0.6328, 0.8011, 0.6035, 0.8399, 0.6035, 0.8005, 0.8965, 0.7901, 0.8672, 0.8157, 0.8672, 0.8157, 0.8672, 0.7901, 0.8672, 0.8143, 0.8349, 0.8143, 0.8349, 0.7901, 0.8672, 0.7856, 0.8379, 0.8216, 0.7938, 0.8143, 0.8349, 0.7961, 0.8024, 0.8254, 0.5742, 0.8011, 0.6035, 0.7789, 0.5742, 0.8216, 0.7938, 0.7961, 0.8024, 0.7975, 0.7603, 0.7791, 0.7789, 0.7798, 0.7264, 0.7975, 0.7603, 0.7743, 0.6328, 0.7632, 0.6035, 0.8011, 0.6035, 0.7856, 0.8379, 0.7713, 0.8086, 0.7961, 0.8024, 0.7631, 0.8965, 0.7646, 0.8672, 0.7901, 0.8672, 0.7713, 0.8086, 0.7646, 0.7793, 0.7791, 0.7789, 0.7743, 0.6328, 0.7563, 0.6621, 0.75, 0.6328, 0.7646, 0.7793, 0.7418, 0.8086, 0.7362, 0.7799, 0.7563, 0.6621, 0.7276, 0.633, 0.75, 0.6328, 0.7422, 0.8672, 0.7354, 0.8379, 0.7573, 0.8379, 0.7632, 0.6035, 0.75, 0.6328, 0.7163, 0.6, 0.7573, 0.8379, 0.7354, 0.8379, 0.7418, 0.8086, 0.7392, 0.5718, 0.741, 0.525, 0.744, 0.5191, 0.7393, 0.7521, 0.7362, 0.7799, 0.7216, 0.7701, 0.7286, 0.8965, 0.7125, 0.8672, 0.7422, 0.8672, 0.7163, 0.6, 0.7075, 0.6352, 0.6938, 0.5799, 0.7207, 0.8086, 0.7128, 0.8379, 0.7039, 0.8008, 0.7276, 0.7274, 0.7091, 0.7468, 0.7079, 0.7206, 0.7276, 0.7274, 0.7079, 0.7206, 0.7303, 0.6912, 0.7152, 0.6613, 0.7045, 0.6915, 0.7075, 0.6352, 0.7091, 0.7468, 0.6947, 0.7328, 0.7079, 0.7206, 0.7079, 0.7206, 0.6947, 0.7328, 0.6938, 0.699, 0.6851, 0.7855, 0.6628, 0.7805, 0.6947, 0.7328, 0.6947, 0.7328, 0.6628, 0.7805, 0.6736, 0.7382, 0.6772, 0.6814, 0.6784, 0.6347, 0.7075, 0.6352, 0.6938, 0.699, 0.6772, 0.6814, 0.7075, 0.6352, 0.6794, 0.8678, 0.635, 0.9184, 0.6399, 0.87, 0.6794, 0.8678, 0.6666, 0.8508, 0.6852, 0.8465, 0.6851, 0.7855, 0.6738, 0.819, 0.6591, 0.8062, 0.6954, 0.5462, 0.6938, 0.5799, 0.6581, 0.5712, 0.6954, 0.5462, 0.6581, 0.5712, 0.6522, 0.5447, 0.6591, 0.8062, 0.6424, 0.8223, 0.649, 0.7986, 0.6628, 0.7805, 0.6591, 0.8062, 0.649, 0.7986, 0.6628, 0.7805, 0.649, 0.7986, 0.6456, 0.7802, 0.6628, 0.7805, 0.6456, 0.7802, 0.6583, 0.7529, 0.6556, 0.7203, 0.644, 0.6809, 0.6554, 0.6842, 0.6554, 0.6842, 0.6463, 0.6583, 0.6575, 0.6618, 0.6554, 0.6842, 0.644, 0.6809, 0.6463, 0.6583, 0.6666, 0.8508, 0.6399, 0.87, 0.6497, 0.8426, 0.6547, 0.6329, 0.6381, 0.6018, 0.6653, 0.602, 0.6463, 0.6583, 0.6364, 0.6548, 0.6372, 0.6399, 0.649, 0.7986, 0.6424, 0.8223, 0.639, 0.8015, 0.6456, 0.7802, 0.639, 0.8015, 0.6319, 0.7718, 0.6319, 0.7718, 0.6184, 0.7999, 0.612, 0.767, 0.6324, 0.727, 0.6319, 0.7718, 0.6217, 0.7507, 0.6217, 0.7507, 0.6157, 0.7245, 0.6214, 0.7187, 0.6327, 0.6918, 0.6324, 0.727, 0.6153, 0.6971, 0.627, 0.8886, 0.635, 0.9184, 0.6038, 0.8961, 0.6262, 0.6475, 0.6095, 0.6334, 0.6372, 0.6399, 0.6364, 0.6548, 0.6109, 0.6809, 0.6003, 0.6493, 0.627, 0.8886, 0.6038, 0.8961, 0.6004, 0.8536, 0.627, 0.8886, 0.6004, 0.8536, 0.6281, 0.855, 0.6259, 0.8351, 0.6004, 0.8536, 0.6033, 0.8355, 0.6184, 0.7999, 0.6053, 0.8015, 0.612, 0.767, 0.6217, 0.7507, 0.612, 0.767, 0.607, 0.75, 0.5967, 0.9551, 0.5933, 0.9282, 0.635, 0.9184, 0.6214, 0.7187, 0.6084, 0.7093, 0.6153, 0.6971, 0.6157, 0.7245, 0.6084, 0.7093, 0.6214, 0.7187, 0.5972, 0.772, 0.5866, 0.7997, 0.5851, 0.7607, 0.6162, 0.564, 0.576, 0.5716, 0.599, 0.5386, 0.5972, 0.772, 0.5942, 0.7613, 0.6064, 0.7602, 0.607, 0.75, 0.5998, 0.7573, 0.5981, 0.75, 0.5962, 0.7305, 0.5878, 0.7312, 0.5908, 0.712, 0.5989, 0.7044, 0.5974, 0.7132, 0.5908, 0.712, 0.5974, 0.7132, 0.5989, 0.7044, 0.6084, 0.7093, 0.6109, 0.6809, 0.5818, 0.6904, 0.6003, 0.6493, 0.6004, 0.8536, 0.6038, 0.8961, 0.5802, 0.8734, 0.6003, 0.6493, 0.5939, 0.6548, 0.6095, 0.6334, 0.6004, 0.8536, 0.5757, 0.8463, 0.6033, 0.8355, 0.5818, 0.6904, 0.5716, 0.6591, 0.6003, 0.6493, 0.5802, 0.8734, 0.5757, 0.8463, 0.6004, 0.8536, 0.5757, 0.8463, 0.5689, 0.805, 0.5866, 0.7997, 0.5866, 0.7997, 0.5711, 0.7713, 0.5851, 0.7607, 0.5908, 0.712, 0.5878, 0.7312, 0.5875, 0.7044, 0.607, 0.75, 0.6145, 0.7362, 0.6157, 0.7245, 0.6217, 0.7507, 0.5711, 0.7713, 0.5667, 0.7476, 0.5812, 0.7397, 0.5812, 0.7397, 0.5667, 0.7476, 0.5671, 0.7221, 0.5745, 0.7177, 0.5671, 0.7221, 0.5703, 0.6776, 0.5716, 0.6591, 0.5594, 0.6753, 0.5504, 0.6653, 0.5716, 0.6591, 0.5539, 0.6327, 0.581, 0.6328, 0.581, 0.6328, 0.5539, 0.6327, 0.5746, 0.6002, 0.5377, 0.6257, 0.5515, 0.5778, 0.5746, 0.6002, 0.5628, 0.833, 0.5442, 0.8246, 0.5544, 0.8036, 0.5544, 0.8036, 0.5482, 0.7783, 0.5657, 0.7833, 0.5657, 0.7833, 0.5482, 0.7783, 0.5667, 0.7476, 0.5482, 0.7783, 0.5441, 0.7508, 0.5667, 0.7476, 0.5414, 0.9223, 0.5383, 0.8688, 0.5757, 0.905, 0.5414, 0.9223, 0.522, 0.878, 0.5383, 0.8688, 0.5373, 0.6887, 0.5262, 0.6614, 0.5504, 0.6653, 0.5562, 0.8728, 0.5383, 0.8688, 0.5442, 0.8246, 0.5383, 0.8688, 0.5265, 0.8175, 0.5442, 0.8246, 0.5442, 0.8246, 0.5265, 0.8175, 0.5348, 0.7901, 0.5377, 0.6257, 0.5191, 0.5991, 0.5515, 0.5778, 0.5191, 0.5991, 0.521, 0.5481, 0.5515, 0.5778, 0.5442, 0.8246, 0.5348, 0.7901, 0.5482, 0.7783, 0.599, 0.5386, 0.5515, 0.5778, 0.521, 0.5481, 0.5414, 0.9223, 0.5176, 0.8962, 0.522, 0.878, 0.5377, 0.6257, 0.5262, 0.6614, 0.5199, 0.6215, 0.9822, 0.753, 0.969, 0.7226, 0.971, 0.691, 0.9841, 0.8674, 0.9729, 0.8665, 0.9823, 0.8358, 0.9814, 0.6046, 0.9681, 0.6098, 0.9752, 0.5731, 0.9819, 0.7848, 0.971, 0.7623, 0.9822, 0.753, 0.9747, 0.8086, 0.9696, 0.8381, 0.9496, 0.8086, 0.9747, 0.8086, 0.9551, 0.7793, 0.971, 0.7623, 0.9747, 0.8086, 0.9496, 0.8086, 0.9551, 0.7793, 0.9613, 0.5201, 0.9814, 0.5486, 0.9179, 0.545, 0.978, 0.8964, 0.9491, 0.8672, 0.9729, 0.8665, 0.9729, 0.8665, 0.9491, 0.8672, 0.9696, 0.8381, 0.9491, 0.8672, 0.9482, 0.8379, 0.9696, 0.8381, 0.9743, 0.9551, 0.9221, 0.9551, 0.9609, 0.9258, 0.9659, 0.6625, 0.9457, 0.6914, 0.9348, 0.6621, 0.9637, 0.633, 0.9659, 0.6625, 0.9348, 0.6621, 0.9551, 0.7793, 0.9496, 0.8086, 0.9333, 0.7793, 0.9551, 0.7793, 0.9404, 0.75, 0.9551, 0.75, 0.9482, 0.8379, 0.9258, 0.8379, 0.9496, 0.8086, 0.9496, 0.8086, 0.9258, 0.8379, 0.9258, 0.8086, 0.9497, 0.6035, 0.9201, 0.6035, 0.9368, 0.5746, 0.9491, 0.8672, 0.9196, 0.8672, 0.9482, 0.8379, 0.9196, 0.8672, 0.9258, 0.8379, 0.9482, 0.8379, 0.9497, 0.6035, 0.9359, 0.6328, 0.9201, 0.6035, 0.9348, 0.6621, 0.9258, 0.6914, 0.9036, 0.6621, 0.9258, 0.8379, 0.9111, 0.8086, 0.9258, 0.8086, 0.9368, 0.5746, 0.9024, 0.5742, 0.9179, 0.545, 0.9333, 0.7793, 0.9111, 0.75, 0.9258, 0.75, 0.9035, 0.7793, 0.8898, 0.75, 0.9111, 0.75, 0.9142, 0.9258, 0.8804, 0.8965, 0.9325, 0.8965, 0.9325, 0.8965, 0.8915, 0.8672, 0.9196, 0.8672, 0.9201, 0.6035, 0.8926, 0.6328, 0.8821, 0.6035, 0.9031, 0.8379, 0.8873, 0.8086, 0.9111, 0.8086, 0.8915, 0.8672, 0.8818, 0.8379, 0.9031, 0.8379, 0.9031, 0.8379, 0.8818, 0.8379, 0.8873, 0.8086, 0.8873, 0.8086, 0.8818, 0.7793, 0.9035, 0.7793, 0.9035, 0.7793, 0.8818, 0.7793, 0.8898, 0.75, 0.904, 0.7207, 0.8745, 0.6914, 0.904, 0.6914, 0.9179, 0.545, 0.867, 0.5742, 0.8452, 0.5449, 0.8452, 0.5449, 0.8737, 0.5303, 0.9179, 0.545, 0.8804, 0.8965, 0.8672, 0.8672, 0.8915, 0.8672, 0.8926, 0.6328, 0.8722, 0.6621, 0.8672, 0.6328, 0.8915, 0.8672, 0.8672, 0.8379, 0.8818, 0.8379, 0.8818, 0.8379, 0.8672, 0.8379, 0.8873, 0.8086, 0.8873, 0.8086, 0.8672, 0.8379, 0.8595, 0.8086, 0.8873, 0.8086, 0.8594, 0.7814, 0.8818, 0.7793, 0.8898, 0.75, 0.8657, 0.75, 0.8774, 0.7207, 0.8774, 0.7207, 0.8745, 0.6914, 0.904, 0.7207, 0.9221, 0.9551, 0.8892, 0.9844, 0.8524, 0.9551, 0.9036, 0.6621, 0.8722, 0.6621, 0.8926, 0.6328, 0.8898, 0.75, 0.904, 0.7207, 0.9111, 0.75, 0.9201, 0.6035, 0.9024, 0.5742, 0.9368, 0.5746, 0.9491, 0.8672, 0.9325, 0.8965, 0.9196, 0.8672, 0.9404, 0.75, 0.9481, 0.7207, 0.9551, 0.75, 0.9497, 0.6035, 0.9368, 0.5746, 0.9752, 0.5731, 0.9696, 0.8381, 0.9482, 0.8379, 0.9496, 0.8086, 0.9637, 0.633, 0.9497, 0.6035, 0.9681, 0.6098, 0.9808, 0.6612, 0.9659, 0.6625, 0.9831, 0.6299, 0.5176, 0.8962, 0.5414, 0.9223, 0.5156, 0.9258, 0.5414, 0.9223, 0.5351, 0.9551, 0.5156, 0.9258, 0.5594, 0.6753, 0.5373, 0.6887, 0.5504, 0.6653, 0.5594, 0.6753, 0.561, 0.6889, 0.5373, 0.6887, 0.5544, 0.8036, 0.5442, 0.8246, 0.5482, 0.7783, 0.5757, 0.905, 0.5383, 0.8688, 0.5802, 0.8734, 0.5703, 0.6776, 0.561, 0.6889, 0.5594, 0.6753, 0.5703, 0.6776, 0.5671, 0.7221, 0.561, 0.6889, 0.576, 0.5716, 0.5515, 0.5778, 0.599, 0.5386, 0.5812, 0.7397, 0.5745, 0.7177, 0.5818, 0.6904, 0.5933, 0.9282, 0.5967, 0.9551, 0.5414, 0.9223, 0.6033, 0.8355, 0.5757, 0.8463, 0.6053, 0.8015, 0.6038, 0.8961, 0.5933, 0.9282, 0.5757, 0.905, 0.5974, 0.7132, 0.5962, 0.7305, 0.5908, 0.712, 0.612, 0.767, 0.5972, 0.772, 0.6064, 0.7602, 0.6324, 0.727, 0.6214, 0.7187, 0.6153, 0.6971, 0.6497, 0.8426, 0.6399, 0.87, 0.6281, 0.855, 0.6583, 0.7529, 0.6416, 0.7321, 0.6556, 0.7203, 0.6583, 0.7529, 0.6456, 0.7802, 0.6319, 0.7718, 0.6736, 0.7382, 0.6628, 0.7805, 0.6583, 0.7529, 0.6738, 0.819, 0.6666, 0.8508, 0.6591, 0.8062, 0.6772, 0.6814, 0.6575, 0.6618, 0.6784, 0.6347, 0.6852, 0.8465, 0.6738, 0.819, 0.6878, 0.8132, 0.6784, 0.6347, 0.6653, 0.602, 0.7075, 0.6352, 0.7039, 0.8008, 0.6851, 0.7855, 0.6947, 0.7328, 0.7303, 0.6912, 0.7045, 0.6915, 0.7152, 0.6613, 0.76, 0.9551, 0.6681, 0.9551, 0.7238, 0.9258, 0.7354, 0.8379, 0.7125, 0.8672, 0.7128, 0.8379, 0.7303, 0.6912, 0.7152, 0.6613, 0.7354, 0.6621, 0.7632, 0.6035, 0.7392, 0.5718, 0.7789, 0.5742, 0.7713, 0.8086, 0.7573, 0.8379, 0.7418, 0.8086, 0.7663, 0.75, 0.7646, 0.7207, 0.7798, 0.7264, 0.7856, 0.8379, 0.7573, 0.8379, 0.7713, 0.8086, 0.7856, 0.8379, 0.7646, 0.8672, 0.7573, 0.8379, 0.7833, 0.6621, 0.7743, 0.6328, 0.8, 0.6328, 0.8014, 0.6904, 0.7793, 0.6914, 0.7833, 0.6621, 0.7798, 0.7264, 0.7793, 0.6914, 0.8014, 0.6904, 0.8296, 0.9258, 0.76, 0.9551, 0.7756, 0.9258, 0.8387, 0.7164, 0.8254, 0.7287, 0.8332, 0.6907, 0.8387, 0.7164, 0.8332, 0.6907, 0.8525, 0.6914, 0.8254, 0.7751, 0.8254, 0.7287, 0.8387, 0.7164, 0.8672, 0.8379, 0.8431, 0.8379, 0.8595, 0.8086, 0.8525, 0.6914, 0.8458, 0.6621, 0.8722, 0.6621, 0.8749, 0.9258, 0.8524, 0.9551, 0.8296, 0.9258, 0.8594, 0.7814, 0.8388, 0.806, 0.8254, 0.7751, 0.7663, 0.75, 0.7646, 0.7793, 0.7362, 0.7799, 0.7663, 0.75, 0.7393, 0.7521, 0.75, 0.7207, 0.6575, 0.6618, 0.6772, 0.6814, 0.6554, 0.6842, 0.6666, 0.8508, 0.6794, 0.8678, 0.6399, 0.87, 0.6153, 0.6971, 0.5989, 0.7044, 0.6109, 0.6809, 0.8915, 0.8672, 0.8672, 0.8672, 0.8672, 0.8379, 0.8657, 0.75, 0.8818, 0.7793, 0.8594, 0.7814, 0.904, 0.7207, 0.9258, 0.75, 0.9111, 0.75, 0.9035, 0.7793, 0.9258, 0.8086, 0.9111, 0.8086, 0.9258, 0.8379, 0.9031, 0.8379, 0.9111, 0.8086, 0.9111, 0.6328, 0.9348, 0.6621, 0.9036, 0.6621, 0.9258, 0.6914, 0.904, 0.7207, 0.904, 0.6914, 0.9258, 0.6914, 0.9258, 0.7207, 0.904, 0.7207, 0.9457, 0.6914, 0.9258, 0.7207, 0.9258, 0.6914, 0.9457, 0.6914, 0.9481, 0.7207, 0.9258, 0.7207, 0.9609, 0.9258, 0.9221, 0.9551, 0.9142, 0.9258, 0.969, 0.7226, 0.9481, 0.7207, 0.9457, 0.6914, 0.9814, 0.5486, 0.9752, 0.5731, 0.9368, 0.5746, 0.9819, 0.7848, 0.9747, 0.8086, 0.971, 0.7623, 0.9808, 0.6612, 0.971, 0.691, 0.9659, 0.6625, 0.5402, 0.7198, 0.5667, 0.7476, 0.5441, 0.7508, 0.576, 0.5716, 0.5746, 0.6002, 0.5515, 0.5778, 0.5711, 0.7713, 0.5657, 0.7833, 0.5667, 0.7476, 0.5818, 0.6904, 0.5703, 0.6776, 0.5716, 0.6591, 0.6281, 0.587, 0.6097, 0.6034, 0.5746, 0.6002, 0.6053, 0.8015, 0.5757, 0.8463, 0.5866, 0.7997, 0.5989, 0.7044, 0.5908, 0.712, 0.5875, 0.7044, 0.6157, 0.7245, 0.6075, 0.7207, 0.6084, 0.7093, 0.6095, 0.6334, 0.6262, 0.6475, 0.6003, 0.6493, 0.6327, 0.6918, 0.6153, 0.6971, 0.6109, 0.6809, 0.6522, 0.5447, 0.6581, 0.5712, 0.6162, 0.564, 0.6456, 0.7802, 0.649, 0.7986, 0.639, 0.8015, 0.639, 0.8015, 0.6424, 0.8223, 0.6259, 0.8351, 0.6497, 0.8426, 0.6259, 0.8351, 0.6424, 0.8223, 0.6416, 0.7321, 0.6324, 0.727, 0.6327, 0.6918, 0.6628, 0.7805, 0.6851, 0.7855, 0.6591, 0.8062, 0.6938, 0.699, 0.6736, 0.7382, 0.6772, 0.6814, 0.7128, 0.8379, 0.6794, 0.8678, 0.6852, 0.8465, 0.7075, 0.6352, 0.7045, 0.6915, 0.6938, 0.699, 0.7286, 0.8965, 0.6989, 0.8965, 0.7125, 0.8672, 0.7163, 0.6, 0.7276, 0.633, 0.7075, 0.6352, 0.7216, 0.7701, 0.7362, 0.7799, 0.7207, 0.8086, 0.7418, 0.8086, 0.7207, 0.8086, 0.7362, 0.7799, 0.7354, 0.8379, 0.7128, 0.8379, 0.7418, 0.8086, 0.7276, 0.633, 0.7354, 0.6621, 0.7152, 0.6613, 0.7354, 0.6621, 0.7571, 0.6914, 0.7303, 0.6912, 0.7303, 0.6912, 0.75, 0.7207, 0.7276, 0.7274, 0.75, 0.7207, 0.7393, 0.7521, 0.7276, 0.7274, 0.7646, 0.8672, 0.7422, 0.8672, 0.7573, 0.8379, 0.7793, 0.6914, 0.7646, 0.7207, 0.7571, 0.6914, 0.7833, 0.6621, 0.7571, 0.6914, 0.7563, 0.6621, 0.7833, 0.6621, 0.7793, 0.6914, 0.7571, 0.6914, 0.7791, 0.7789, 0.7961, 0.8024, 0.7713, 0.8086, 0.8086, 0.6621, 0.7833, 0.6621, 0.8, 0.6328, 0.8086, 0.6621, 0.8014, 0.6904, 0.7833, 0.6621, 0.8232, 0.6328, 0.8, 0.6328, 0.8011, 0.6035, 0.8379, 0.8965, 0.8005, 0.8965, 0.8157, 0.8672, 0.8296, 0.9258, 0.8524, 0.9551, 0.76, 0.9551, 0.8452, 0.5449, 0.8254, 0.5742, 0.7846, 0.5458, 0.8232, 0.6328, 0.8458, 0.6621, 0.8232, 0.6621, 0.8525, 0.6914, 0.8332, 0.6907, 0.8458, 0.6621, 0.8672, 0.6328, 0.8722, 0.6621, 0.8458, 0.6621, 0.8722, 0.6621, 0.8745, 0.6914, 0.8525, 0.6914, 0.8745, 0.6914, 0.8774, 0.7207, 0.8522, 0.7287, 0.8672, 0.8672, 0.8467, 0.8672, 0.8672, 0.8379, 0.8595, 0.8086, 0.8431, 0.8379, 0.8388, 0.806, 0.8595, 0.8086, 0.8388, 0.806, 0.8594, 0.7814, 0.8458, 0.6621, 0.8332, 0.6907, 0.8232, 0.6621, 0.8446, 0.6328, 0.8458, 0.6621, 0.8232, 0.6328, 0.8399, 0.6035, 0.8446, 0.6328, 0.8232, 0.6328, 0.8254, 0.5742, 0.8399, 0.6035, 0.8011, 0.6035, 0.8254, 0.7287, 0.8067, 0.7352, 0.8014, 0.6904, 0.8086, 0.6621, 0.8332, 0.6907, 0.8014, 0.6904, 0.8232, 0.6328, 0.8232, 0.6621, 0.8086, 0.6621, 0.8296, 0.9258, 0.7756, 0.9258, 0.8005, 0.8965, 0.7961, 0.8024, 0.8143, 0.8349, 0.7856, 0.8379, 0.7846, 0.5458, 0.8254, 0.5742, 0.7789, 0.5742, 0.8254, 0.7751, 0.8216, 0.7938, 0.7975, 0.7603, 0.8067, 0.7352, 0.8254, 0.7751, 0.7975, 0.7603, 0.7943, 0.7185, 0.8067, 0.7352, 0.7975, 0.7603, 0.8067, 0.7352, 0.7943, 0.7185, 0.8014, 0.6904, 0.8011, 0.6035, 0.8, 0.6328, 0.7743, 0.6328, 0.7791, 0.7789, 0.7646, 0.7793, 0.7663, 0.75, 0.7798, 0.7264, 0.7791, 0.7789, 0.7663, 0.75, 0.7846, 0.5458, 0.7392, 0.5718, 0.7582, 0.5319, 0.7646, 0.7207, 0.7663, 0.75, 0.75, 0.7207, 0.7632, 0.6035, 0.7743, 0.6328, 0.75, 0.6328, 0.7631, 0.8965, 0.7286, 0.8965, 0.7422, 0.8672, 0.7756, 0.9258, 0.76, 0.9551, 0.7238, 0.9258, 0.7571, 0.6914, 0.75, 0.7207, 0.7303, 0.6912, 0.7756, 0.9258, 0.7238, 0.9258, 0.7631, 0.8965, 0.7563, 0.6621, 0.7571, 0.6914, 0.7354, 0.6621, 0.7276, 0.633, 0.7152, 0.6613, 0.7075, 0.6352, 0.6954, 0.5462, 0.7163, 0.6, 0.6938, 0.5799, 0.7216, 0.7701, 0.7039, 0.8008, 0.7091, 0.7468, 0.7303, 0.6912, 0.7079, 0.7206, 0.7045, 0.6915, 0.7238, 0.9258, 0.6681, 0.9551, 0.6717, 0.9258, 0.7045, 0.6915, 0.7079, 0.7206, 0.6938, 0.699, 0.7238, 0.9258, 0.6717, 0.9258, 0.6989, 0.8965, 0.7091, 0.7468, 0.7039, 0.8008, 0.6947, 0.7328, 0.6772, 0.6814, 0.6736, 0.7382, 0.6556, 0.7203, 0.6784, 0.6347, 0.6575, 0.6618, 0.6547, 0.6329, 0.6852, 0.8465, 0.6666, 0.8508, 0.6738, 0.819, 0.6938, 0.5799, 0.6653, 0.602, 0.6581, 0.5712, 0.6591, 0.8062, 0.6666, 0.8508, 0.6497, 0.8426, 0.6591, 0.8062, 0.6497, 0.8426, 0.6424, 0.8223, 0.6581, 0.5712, 0.6653, 0.602, 0.6281, 0.587, 0.6583, 0.7529, 0.6319, 0.7718, 0.6416, 0.7321, 0.6717, 0.9258, 0.635, 0.9184, 0.6724, 0.8954, 0.6556, 0.7203, 0.6416, 0.7321, 0.644, 0.6809, 0.644, 0.6809, 0.6416, 0.7321, 0.6327, 0.6918, 0.6463, 0.6583, 0.644, 0.6809, 0.6364, 0.6676, 0.6497, 0.8426, 0.6281, 0.855, 0.6259, 0.8351, 0.6381, 0.6018, 0.6547, 0.6329, 0.6372, 0.6399, 0.6288, 0.7989, 0.639, 0.8015, 0.6259, 0.8351, 0.635, 0.9184, 0.6717, 0.9258, 0.6681, 0.9551, 0.6319, 0.7718, 0.639, 0.8015, 0.6288, 0.7989, 0.6319, 0.7718, 0.6288, 0.7989, 0.6184, 0.7999, 0.6581, 0.5712, 0.6281, 0.587, 0.6162, 0.564, 0.6219, 0.5343, 0.6522, 0.5447, 0.6162, 0.564, 0.6217, 0.7507, 0.6319, 0.7718, 0.612, 0.767, 0.6324, 0.727, 0.6217, 0.7507, 0.6214, 0.7187, 0.6327, 0.6918, 0.6109, 0.6809, 0.6364, 0.6676, 0.6364, 0.6676, 0.6109, 0.6809, 0.6364, 0.6548, 0.6372, 0.6399, 0.6364, 0.6548, 0.6262, 0.6475, 0.6381, 0.6018, 0.6372, 0.6399, 0.6095, 0.6334, 0.6381, 0.6018, 0.6095, 0.6334, 0.6097, 0.6034, 0.6288, 0.7989, 0.6259, 0.8351, 0.6184, 0.7999, 0.6038, 0.8961, 0.635, 0.9184, 0.5933, 0.9282, 0.6262, 0.6475, 0.6364, 0.6548, 0.6003, 0.6493, 0.6281, 0.855, 0.6004, 0.8536, 0.6259, 0.8351, 0.6184, 0.7999, 0.6259, 0.8351, 0.6033, 0.8355, 0.612, 0.767, 0.6053, 0.8015, 0.5972, 0.772, 0.607, 0.75, 0.612, 0.767, 0.6064, 0.7602, 0.607, 0.75, 0.6064, 0.7602, 0.5998, 0.7573, 0.6075, 0.7207, 0.6157, 0.7245, 0.6145, 0.7362, 0.6109, 0.7378, 0.5812, 0.7397, 0.5981, 0.75, 0.5942, 0.7613, 0.5851, 0.7607, 0.6109, 0.7378, 0.6054, 0.7307, 0.6075, 0.7207, 0.6162, 0.564, 0.6281, 0.587, 0.576, 0.5716, 0.6064, 0.7602, 0.5942, 0.7613, 0.5998, 0.7573, 0.5981, 0.75, 0.5962, 0.7305, 0.6054, 0.7307, 0.607, 0.75, 0.5998, 0.7573, 0.5942, 0.7613, 0.5981, 0.75, 0.8749, 0.9258, 0.9142, 0.9258, 0.9221, 0.9551, 0.8524, 0.9551, 0.6075, 0.7207, 0.6054, 0.7307, 0.5962, 0.7305, 0.6075, 0.7207, 0.5962, 0.7305, 0.5974, 0.7132, 0.6095, 0.6334, 0.5939, 0.6548, 0.581, 0.6328, 0.6097, 0.6034, 0.6095, 0.6334, 0.581, 0.6328, 0.6097, 0.6034, 0.581, 0.6328, 0.5746, 0.6002, 0.576, 0.5716, 0.6281, 0.587, 0.5746, 0.6002, 0.6038, 0.8961, 0.5757, 0.905, 0.5802, 0.8734, 0.5866, 0.7997, 0.5657, 0.7833, 0.5711, 0.7713, 0.5812, 0.7397, 0.5851, 0.7607, 0.5711, 0.7713, 0.5875, 0.7044, 0.5878, 0.7312, 0.5812, 0.7397, 0.5989, 0.7044, 0.5875, 0.7044, 0.5818, 0.6904, 0.5745, 0.7177, 0.5812, 0.7397, 0.5671, 0.7221, 0.5967, 0.9551, 0.5351, 0.9551, 0.5414, 0.9223, 0.5818, 0.6904, 0.5745, 0.7177, 0.5703, 0.6776, 0.5802, 0.8734, 0.5562, 0.8728, 0.5757, 0.8463, 0.5628, 0.833, 0.5757, 0.8463, 0.5562, 0.8728, 0.5757, 0.8463, 0.5628, 0.833, 0.5689, 0.805, 0.5689, 0.805, 0.5628, 0.833, 0.5544, 0.8036, 0.5628, 0.833, 0.5562, 0.8728, 0.5442, 0.8246, 0.5746, 0.6002, 0.5539, 0.6327, 0.5377, 0.6257, 0.5671, 0.7221, 0.5667, 0.7476, 0.5402, 0.7198, 0.561, 0.6889, 0.5671, 0.7221, 0.5402, 0.7198, 0.561, 0.6889, 0.5402, 0.7198, 0.5373, 0.6887, 0.5539, 0.6327, 0.5504, 0.6653, 0.5262, 0.6614, 0.5486, 0.534, 0.599, 0.5386, 0.521, 0.5481, 0.5482, 0.7783, 0.5348, 0.7901, 0.5441, 0.7508, 0.5265, 0.8175, 0.5383, 0.8688, 0.5172, 0.8331, 0.5191, 0.5991, 0.5377, 0.6257, 0.5199, 0.6215, 0.5348, 0.7901, 0.5265, 0.8175, 0.5189, 0.7833, 0.5402, 0.7198, 0.5174, 0.7542, 0.5179, 0.7087, 0.5297, 0.751, 0.5174, 0.7542, 0.5402, 0.7198, 0.5373, 0.6887, 0.5402, 0.7198, 0.5179, 0.7087, 0.9822, 0.753, 0.971, 0.7623, 0.969, 0.7226, 0.9831, 0.6299, 0.9659, 0.6625, 0.9637, 0.633, 0.9823, 0.8358, 0.9729, 0.8665, 0.9696, 0.8381, 0.9747, 0.8086, 0.9823, 0.8358, 0.9696, 0.8381, 0.9814, 0.5486, 0.9814, 0.6046, 0.9752, 0.5731, 0.9752, 0.5731, 0.9681, 0.6098, 0.9497, 0.6035, 0.971, 0.7623, 0.9551, 0.7793, 0.9551, 0.75, 0.969, 0.7226, 0.9551, 0.75, 0.9481, 0.7207, 0.971, 0.691, 0.969, 0.7226, 0.9457, 0.6914, 0.9497, 0.6035, 0.9637, 0.633, 0.9359, 0.6328, 0.9496, 0.8086, 0.9258, 0.8086, 0.9333, 0.7793, 0.9333, 0.7793, 0.9258, 0.75, 0.9404, 0.75, 0.9481, 0.7207, 0.9404, 0.75, 0.9258, 0.7207, 0.9609, 0.9258, 0.9142, 0.9258, 0.9325, 0.8965, 0.9348, 0.6621, 0.9457, 0.6914, 0.9258, 0.6914, 0.9359, 0.6328, 0.9348, 0.6621, 0.9111, 0.6328, 0.9201, 0.6035, 0.9359, 0.6328, 0.9111, 0.6328, 0.9333, 0.7793, 0.9258, 0.8086, 0.9035, 0.7793, 0.9258, 0.7207, 0.9258, 0.75, 0.904, 0.7207, 0.9024, 0.5742, 0.9201, 0.6035, 0.8821, 0.6035, 0.9111, 0.6328, 0.9036, 0.6621, 0.8926, 0.6328, 0.9201, 0.6035, 0.9111, 0.6328, 0.8926, 0.6328, 0.904, 0.7207, 0.8898, 0.75, 0.8774, 0.7207, 0.9681, 0.6098, 0.9814, 0.6046, 0.9831, 0.6299, 0.9637, 0.633, 0.9142, 0.9258, 0.8749, 0.9258, 0.8804, 0.8965, 0.8898, 0.75, 0.8818, 0.7793, 0.8657, 0.75, 0.8821, 0.6035, 0.8926, 0.6328, 0.8672, 0.6328, 0.9024, 0.5742, 0.867, 0.5742, 0.9179, 0.545, 0.9036, 0.6621, 0.8745, 0.6914, 0.8722, 0.6621, 0.904, 0.6914, 0.8745, 0.6914, 0.9036, 0.6621, 0.9031, 0.8379, 0.9196, 0.8672, 0.8915, 0.8672, 0.8915, 0.8672, 0.9325, 0.8965, 0.8804, 0.8965, 0.9111, 0.75, 0.9333, 0.7793, 0.9035, 0.7793, 0.9404, 0.75, 0.9258, 0.75, 0.9258, 0.7207, 0.9404, 0.75, 0.9551, 0.7793, 0.9333, 0.7793, 0.9491, 0.8672, 0.978, 0.8964, 0.9325, 0.8965, 0.971, 0.691, 0.9457, 0.6914, 0.9659, 0.6625, 0.9814, 0.5486, 0.9368, 0.5746, 0.9179, 0.545, 0.5373, 0.6887, 0.5156, 0.6841, 0.5262, 0.6614, 0.5297, 0.751, 0.5348, 0.7901, 0.5189, 0.7833, 0.5441, 0.7508, 0.5297, 0.751, 0.5402, 0.7198, 0.5689, 0.805, 0.5544, 0.8036, 0.5657, 0.7833, 0.5716, 0.6591, 0.5504, 0.6653, 0.5539, 0.6327, 0.5866, 0.7997, 0.5689, 0.805, 0.5657, 0.7833, 0.5939, 0.6548, 0.5716, 0.6591, 0.581, 0.6328, 0.5939, 0.6548, 0.6003, 0.6493, 0.5716, 0.6591, 0.5981, 0.75, 0.5812, 0.7397, 0.5878, 0.7312, 0.5962, 0.7305, 0.5981, 0.75, 0.5878, 0.7312, 0.5972, 0.772, 0.6053, 0.8015, 0.5866, 0.7997, 0.6281, 0.855, 0.6399, 0.87, 0.627, 0.8886, 0.635, 0.9184, 0.6681, 0.9551, 0.5967, 0.9551, 0.6381, 0.6018, 0.6097, 0.6034, 0.6281, 0.587, 0.6416, 0.7321, 0.6319, 0.7718, 0.6324, 0.727, 0.644, 0.6809, 0.6327, 0.6918, 0.6364, 0.6676, 0.6575, 0.6618, 0.6463, 0.6583, 0.6372, 0.6399, 0.6399, 0.87, 0.635, 0.9184, 0.627, 0.8886, 0.6653, 0.602, 0.6381, 0.6018, 0.6281, 0.587, 0.6784, 0.6347, 0.6547, 0.6329, 0.6653, 0.602, 0.6794, 0.8678, 0.6724, 0.8954, 0.635, 0.9184, 0.6794, 0.8678, 0.6989, 0.8965, 0.6724, 0.8954, 0.6851, 0.7855, 0.6878, 0.8132, 0.6738, 0.819, 0.7039, 0.8008, 0.6878, 0.8132, 0.6851, 0.7855, 0.7039, 0.8008, 0.7128, 0.8379, 0.6852, 0.8465, 0.7128, 0.8379, 0.7125, 0.8672, 0.6794, 0.8678, 0.7216, 0.7701, 0.7207, 0.8086, 0.7039, 0.8008, 0.7354, 0.8379, 0.7422, 0.8672, 0.7125, 0.8672, 0.7393, 0.7521, 0.7216, 0.7701, 0.7276, 0.7274, 0.7632, 0.6035, 0.7163, 0.6, 0.7392, 0.5718, 0.75, 0.6328, 0.7276, 0.633, 0.7163, 0.6, 0.7563, 0.6621, 0.7354, 0.6621, 0.7276, 0.633, 0.7646, 0.7793, 0.7713, 0.8086, 0.7418, 0.8086, 0.7646, 0.7207, 0.75, 0.7207, 0.7571, 0.6914, 0.7856, 0.8379, 0.7901, 0.8672, 0.7646, 0.8672, 0.7833, 0.6621, 0.7563, 0.6621, 0.7743, 0.6328, 0.8011, 0.6035, 0.7632, 0.6035, 0.7789, 0.5742, 0.7901, 0.8672, 0.8005, 0.8965, 0.7631, 0.8965, 0.7943, 0.7185, 0.7798, 0.7264, 0.8014, 0.6904, 0.7975, 0.7603, 0.7961, 0.8024, 0.7791, 0.7789, 0.8431, 0.8379, 0.8467, 0.8672, 0.8157, 0.8672, 0.8522, 0.7287, 0.8254, 0.7751, 0.8387, 0.7164, 0.867, 0.5742, 0.8254, 0.5742, 0.8452, 0.5449, 0.8821, 0.6035, 0.8399, 0.6035, 0.867, 0.5742, 0.8672, 0.6328, 0.8446, 0.6328, 0.8399, 0.6035, 0.8672, 0.6328, 0.8458, 0.6621, 0.8446, 0.6328, 0.8467, 0.8672, 0.8804, 0.8965, 0.8379, 0.8965, 0.8379, 0.8965, 0.8749, 0.9258, 0.8296, 0.9258, 0.8439, 0.9844, 0.8379, 0.75, 0.8525, 0.75, 0.7414, 0.9844, 0.7293, 0.75, 0.75, 0.75, 0.7121, 0.9844, 0.7, 0.75, 0.7293, 0.75, 0.6828, 0.9844, 0.6707, 0.75, 0.7, 0.75, 0.6535, 0.9844, 0.6475, 0.75, 0.6707, 0.75, 0.6914, 0.75, 0.6914, 0.6328, 0.8086, 0.6328, 0.8086, 0.75, 0.6914, 0.8672, 0.6914, 0.75, 0.8086, 0.75, 0.8086, 0.8672, 0.8525, 0.75, 0.8673, 0.75, 0.8673, 0.9844, 0.8439, 0.9844, 0.5742, 0.8672, 0.5742, 0.75, 0.6914, 0.75, 0.6914, 0.8672, 0.5742, 0.8672, 0.6914, 0.75, 0.9258, 0.75, 0.9258, 0.8672, 0.8086, 0.75, 0.8172, 0.75, 0.8379, 0.75, 0.8439, 0.9844, 0.8146, 0.9844, 0.7939, 0.75, 0.8172, 0.75, 0.8146, 0.9844, 0.7939, 0.9844, 0.7733, 0.75, 0.7939, 0.75, 0.7939, 0.9844, 0.7707, 0.9844, 0.75, 0.75, 0.7733, 0.75, 0.7707, 0.9844, 0.7414, 0.9844, 0.6327, 0.75, 0.6475, 0.75, 0.6535, 0.9844, 0.6327, 0.9844, 0.7414, 0.9844, 0.7121, 0.9844, 0.7293, 0.75, 0.7121, 0.9844, 0.6828, 0.9844, 0.7, 0.75, 0.6828, 0.9844, 0.6535, 0.9844, 0.6707, 0.75, 0.6914, 0.6328, 0.6914, 0.5156, 0.8086, 0.5156, 0.8086, 0.6328, 0.5203, 0.633, 0.5251, 0.6022, 0.545, 0.5633, 0.5783, 0.535, 0.6199, 0.5216, 0.6634, 0.5251, 0.6953, 0.5393, 0.7181, 0.5603, 0.7394, 0.5984, 0.7453, 0.633, 0.5393, 0.633, 0.9711, 0.5898, 0.955, 0.5633, 0.9297, 0.5393, 0.9016, 0.5263, 0.8672, 0.5203, 0.8366, 0.5251, 0.7977, 0.545, 0.7694, 0.5783, 0.7568, 0.6109, 0.7547, 0.633, 0.9797, 0.633, 0.9775, 0.6109, 0.8439, 0.9844, 0.8379, 0.75, 0.8525, 0.75, 0.7414, 0.9844, 0.7293, 0.75, 0.75, 0.75, 0.7121, 0.9844, 0.7, 0.75, 0.7293, 0.75, 0.6828, 0.9844, 0.6707, 0.75, 0.7, 0.75, 0.6535, 0.9844, 0.6475, 0.75, 0.6707, 0.75, 0.6914, 0.75, 0.6914, 0.6328, 0.8086, 0.6328, 0.8086, 0.75, 0.6914, 0.8672, 0.6914, 0.75, 0.8086, 0.75, 0.8086, 0.8672, 0.8525, 0.75, 0.8673, 0.75, 0.8673, 0.9844, 0.8439, 0.9844, 0.5742, 0.8672, 0.5742, 0.75, 0.6914, 0.75, 0.6914, 0.8672, 0.5742, 0.8672, 0.6914, 0.75, 0.9258, 0.75, 0.9258, 0.8672, 0.8086, 0.75, 0.8172, 0.75, 0.8379, 0.75, 0.8439, 0.9844, 0.8146, 0.9844, 0.7939, 0.75, 0.8172, 0.75, 0.8146, 0.9844, 0.7939, 0.9844, 0.7733, 0.75, 0.7939, 0.75, 0.7939, 0.9844, 0.7707, 0.9844, 0.75, 0.75, 0.7733, 0.75, 0.7707, 0.9844, 0.7414, 0.9844, 0.6327, 0.75, 0.6475, 0.75, 0.6535, 0.9844, 0.6327, 0.9844, 0.7414, 0.9844, 0.7121, 0.9844, 0.7293, 0.75, 0.7121, 0.9844, 0.6828, 0.9844, 0.7, 0.75, 0.6828, 0.9844, 0.6535, 0.9844, 0.6707, 0.75, 0.6914, 0.6328, 0.6914, 0.5156, 0.8086, 0.5156, 0.8086, 0.6328, 0.5203, 0.633, 0.5251, 0.6022, 0.545, 0.5633, 0.5783, 0.535, 0.6199, 0.5216, 0.6634, 0.5251, 0.6953, 0.5393, 0.7181, 0.5603, 0.7394, 0.5984, 0.7453, 0.633, 0.5393, 0.633, 0.9711, 0.5898, 0.955, 0.5633, 0.9297, 0.5393, 0.9016, 0.5263, 0.8672, 0.5203, 0.8366, 0.5251, 0.7977, 0.545, 0.7694, 0.5783, 0.7568, 0.6109, 0.7547, 0.633, 0.9797, 0.633, 0.9775, 0.6109, 0.8439, 0.9844, 0.8379, 0.75, 0.8525, 0.75, 0.7414, 0.9844, 0.7293, 0.75, 0.75, 0.75, 0.7121, 0.9844, 0.7, 0.75, 0.7293, 0.75, 0.6828, 0.9844, 0.6707, 0.75, 0.7, 0.75, 0.6535, 0.9844, 0.6475, 0.75, 0.6707, 0.75, 0.6914, 0.75, 0.6914, 0.6328, 0.8086, 0.6328, 0.8086, 0.75, 0.6914, 0.8672, 0.6914, 0.75, 0.8086, 0.75, 0.8086, 0.8672, 0.8525, 0.75, 0.8673, 0.75, 0.8673, 0.9844, 0.8439, 0.9844, 0.5742, 0.8672, 0.5742, 0.75, 0.6914, 0.75, 0.6914, 0.8672, 0.5742, 0.8672, 0.6914, 0.75, 0.9258, 0.75, 0.9258, 0.8672, 0.8086, 0.75, 0.8172, 0.75, 0.8379, 0.75, 0.8439, 0.9844, 0.8146, 0.9844, 0.7939, 0.75, 0.8172, 0.75, 0.8146, 0.9844, 0.7939, 0.9844, 0.7733, 0.75, 0.7939, 0.75, 0.7939, 0.9844, 0.7707, 0.9844, 0.75, 0.75, 0.7733, 0.75, 0.7707, 0.9844, 0.7414, 0.9844, 0.6327, 0.75, 0.6475, 0.75, 0.6535, 0.9844, 0.6327, 0.9844, 0.7414, 0.9844, 0.7121, 0.9844, 0.7293, 0.75, 0.7121, 0.9844, 0.6828, 0.9844, 0.7, 0.75, 0.6828, 0.9844, 0.6535, 0.9844, 0.6707, 0.75, 0.6914, 0.6328, 0.6914, 0.5156, 0.8086, 0.5156, 0.8086, 0.6328, 0.5203, 0.633, 0.5251, 0.6022, 0.545, 0.5633, 0.5783, 0.535, 0.6199, 0.5216, 0.6634, 0.5251, 0.6953, 0.5393, 0.7181, 0.5603, 0.7394, 0.5984, 0.7453, 0.633, 0.5393, 0.633, 0.9711, 0.5898, 0.955, 0.5633, 0.9297, 0.5393, 0.9016, 0.5263, 0.8672, 0.5203, 0.8366, 0.5251, 0.7977, 0.545, 0.7694, 0.5783, 0.7568, 0.6109, 0.7547, 0.633, 0.9797, 0.633, 0.9775, 0.6109, 0.3002, 0.1245, 0.3086, 0.1328, 0.1914, 0.1328, 0.1998, 0.1245, 0.1914, 0.1328, 0.1914, 0.01562, 0.3086, 0.01562, 0.3086, 0.1328, 0.3002, 0.1245, 0.3002, 0.02398, 0.1998, 0.02398, 0.1998, 0.1245, 0.1914, 0.1328, 0.3086, 0.1328, 0.3086, 0.25, 0.1914, 0.25, 0.1998, 0.3588, 0.3002, 0.3588, 0.3086, 0.3672, 0.1914, 0.3672, 0.1998, 0.3588, 0.1914, 0.3672, 0.1914, 0.25, 0.3086, 0.25, 0.3086, 0.3672, 0.3002, 0.3588, 0.3002, 0.2584, 0.1998, 0.2584, 0.1914, 0.3672, 0.3086, 0.3672, 0.3086, 0.4844, 0.1914, 0.4844, 0.07422, 0.25, 0.1914, 0.25, 0.1914, 0.3672, 0.07422, 0.3672, 0.3086, 0.25, 0.4258, 0.25, 0.4258, 0.3672, 0.3086, 0.3672, 0.3086, 0.1328, 0.1914, 0.1328, 0.1914, 0.25, 0.3086, 0.25, 0.3086, 0.4844, 0.3086, 0.3672, 0.1914, 0.3672, 0.1914, 0.4844, 0.07422, 0.3672, 0.1914, 0.3672, 0.1914, 0.25, 0.07422, 0.25, 0.4258, 0.3672, 0.4258, 0.25, 0.3086, 0.25, 0.3086, 0.3672])
me_cube_002.materials.append(mat_material_atlas_36465_1)
me_cube_002.use_remesh_fix_poles = True
me_cube_002.use_remesh_preserve_attributes = False
me_cube_002.use_paint_bone_selection = False
me_cube_002.use_paint_mask_vertex = True
me_cube_002.update()
arm_armature = bpy.data.armatures.new('Armature')  # bones are not reproduced

# ---- objects
ob_door = bpy.data.objects.new('Door', me_cube_002)
ob_armature = bpy.data.objects.new('Armature', arm_armature)

# ---- transforms, parenting, visibility, modifiers, constraints
ob_door.parent = ob_armature
ob_door.location = (0.0, 0.0, 0.0)
_vg = ob_door.vertex_groups.new(name='Hip')
for _i, _w in zip([0, 1, 2, 3, 4, 5, 6, 7, 8, 9, 10, 11, 12, 13, 14, 15, 16, 17, 18, 19, 20, 21, 22, 23, 24, 25, 26, 27, 28, 29, 30, 31, 32, 33, 34, 35, 36, 37, 38, 39, 40, 41, 42, 43, 44, 45, 46, 47, 48, 49, 50, 51, 52, 53, 54, 55, 56, 57, 58, 59, 60, 61, 62, 63, 64, 65, 66, 67, 68, 69, 70, 71, 72, 73, 74, 75, 76, 77, 78, 79, 80, 81, 82, 83, 84, 85, 86, 87, 88, 89, 90, 91, 92, 93, 94, 95, 96, 97, 98, 99, 100, 101, 102, 103, 104, 105, 106, 107, 108, 109, 110, 111, 112, 113, 114, 115, 116, 117, 118, 119, 120, 121, 122, 123, 124, 125, 126, 127, 128, 129, 130, 131, 132, 133, 134, 135, 136, 137, 138, 139, 140, 141, 142, 143, 144, 145, 146, 147, 148, 149, 150, 151, 152, 153, 154, 155, 156, 157, 158, 159, 160, 161, 162, 163, 164, 165, 166, 167, 168, 169, 170, 171, 172, 173, 174, 175, 176, 177, 178, 179, 180, 181, 182, 183, 184, 185, 186, 187, 188, 189, 190, 191, 192, 193, 194, 195, 196, 197, 198, 199, 200, 201, 202, 203, 204, 205, 206, 207, 208, 209, 210, 211, 212, 213, 214, 215, 216, 217, 218, 219, 220, 221, 222, 223, 224, 225, 226, 227, 228, 229, 230, 231, 232, 233, 234, 235, 236, 237, 238, 239, 240, 241, 242, 243, 244, 245, 246, 247, 248, 249, 250, 251, 252, 253, 254, 255, 256, 257, 258, 259, 260, 261, 262, 263, 264, 265, 266, 267, 268, 269, 270, 271, 272, 273, 274, 275, 276, 277, 278, 279, 280, 281, 282, 283, 284, 285, 286, 287, 288, 289, 290, 291, 292, 293, 294, 295, 296, 297, 298, 299, 300, 301, 302, 303, 304, 305, 306, 307, 308, 309, 310, 311, 312, 313, 314, 315, 316, 317, 318, 319, 320, 321, 322, 323, 324, 325, 326, 327, 328, 329, 330, 331, 332, 333, 334, 335, 336, 337, 338, 339, 340, 341, 342, 343, 344, 345, 346, 347, 348, 349, 350, 351, 352, 353, 354, 355, 356, 357, 358, 359, 360, 361, 362, 363, 364, 365, 366, 367, 368, 369, 370, 371, 372, 373, 374, 375, 376, 377], [0.0, 0.0, 0.0, 0.0, 0.0, 0.0, 0.0, 0.0, 0.0, 0.0, 0.0, 0.0, 0.0, 0.0, 0.0, 0.0, 0.0, 0.0, 0.0, 0.0, 0.0, 0.0, 0.0, 0.0, 0.0, 0.0, 0.0, 0.0, 0.0, 0.0, 0.0, 0.0, 0.0, 0.0, 0.0, 0.0, 0.0, 0.0, 0.0, 0.0, 0.0, 0.0, 0.0, 0.0, 0.0, 0.0, 0.0, 0.0, 0.0, 0.0, 0.0, 0.0, 0.0, 0.0, 0.0, 0.0, 0.0, 0.0, 0.0, 0.0, 0.0, 0.0, 0.0, 0.0, 0.0, 0.0, 0.0, 0.0, 0.0, 0.0, 0.0, 0.0, 0.0, 0.0, 0.0, 0.0, 0.0, 0.0, 0.0, 0.0, 0.0, 0.0, 0.0, 0.0, 0.0, 0.0, 0.0, 0.0, 0.0, 0.0, 0.0, 0.0, 0.0, 0.0, 0.0, 0.0, 0.0, 0.0, 0.0, 0.0, 0.0, 0.0, 0.0, 0.0, 0.0, 0.0, 0.0, 0.0, 0.0, 0.0, 0.0, 0.0, 0.0, 0.0, 0.0, 0.0, 0.0, 0.0, 0.0, 0.0, 0.0, 0.0, 0.0, 0.0, 0.0, 0.0, 0.0, 0.0, 0.0, 0.0, 0.0, 0.0, 0.0, 0.0, 0.0, 0.0, 0.0, 0.0, 0.0, 0.0, 0.0, 0.0, 0.0, 0.0, 0.0, 0.0, 0.0, 0.0, 0.0, 0.0, 0.0, 0.0, 0.0, 0.0, 0.0, 0.0, 0.0, 0.0, 0.0, 0.0, 0.0, 0.0, 0.0, 0.0, 0.0, 0.0, 0.0, 0.0, 0.0, 0.0, 0.0, 0.0, 0.0, 0.0, 0.0, 0.0, 0.0, 0.0, 0.0, 0.0, 0.0, 0.0, 0.0, 0.0, 0.0, 0.0, 0.0, 0.0, 0.0, 0.0, 0.0, 0.0, 0.0, 0.0, 0.0, 0.0, 0.0, 0.0, 0.0, 0.0, 0.0, 0.0, 0.0, 0.0, 0.0, 0.0, 0.0, 0.0, 0.0, 0.0, 0.0, 0.0, 0.0, 0.0, 0.0, 0.0, 0.0, 0.0, 0.0, 0.0, 0.0, 0.0, 0.0, 0.0, 0.0, 0.0, 0.0, 0.0, 0.0, 0.0, 0.0, 0.0, 0.0, 0.0, 0.0, 0.0, 0.0, 0.0, 0.0, 0.0, 0.0, 0.0, 0.0, 0.0, 0.0, 0.0, 0.0, 0.0, 0.0, 0.0, 0.0, 0.0, 0.0, 0.0, 0.0, 0.0, 0.0, 0.0, 0.0, 0.0, 0.0, 0.0, 0.0, 0.0, 0.0, 0.0, 0.0, 0.0, 0.0, 0.0, 0.0, 0.0, 0.0, 0.0, 0.0, 0.0, 0.0, 0.0, 0.0, 0.0, 0.0, 0.0, 0.0, 0.0, 0.0, 0.0, 0.0, 0.0, 0.0, 0.0, 0.0, 0.0, 0.0, 0.0, 0.0, 0.0, 0.0, 0.0, 0.0, 0.0, 0.0, 0.0, 0.0, 0.0, 0.0, 0.0, 0.0, 0.0, 0.0, 0.0, 0.0, 0.0, 0.0, 0.0, 0.0, 0.0, 0.0, 0.0, 0.0, 0.0, 0.0, 0.0, 0.0, 0.0, 0.0, 0.0, 0.0, 0.0, 0.0, 0.0, 0.0, 0.0, 0.0, 0.0, 0.0, 0.0, 0.0, 0.0, 0.0, 0.0, 0.0, 0.0, 0.0, 0.0, 0.0, 0.0, 0.0, 0.0, 0.0, 0.0, 0.0, 0.0, 0.0, 0.0, 0.0, 0.0, 0.0, 0.0, 0.0, 0.0, 0.0, 0.0, 0.0, 0.0, 0.0, 0.0, 0.0, 0.0, 0.0, 0.0, 0.0, 0.0, 0.0, 0.0, 0.0, 0.0, 0.0, 0.0]): _vg.add([_i], _w, 'REPLACE')
_vg = ob_door.vertex_groups.new(name='Frame')
for _i, _w in zip([0, 1, 2, 3, 4, 5, 6, 7, 8, 9, 10, 11, 12, 13, 14, 15, 16, 17, 18, 19, 20, 21, 22, 23, 24, 25, 26, 27, 28, 29, 30, 31, 32, 33, 34, 35, 36, 37, 38, 39, 40, 41, 42, 43, 44, 45, 46, 47, 48, 49, 50, 51, 52, 53, 54, 55, 56, 57, 58, 59, 60, 61, 62, 63, 64, 65, 66, 67, 68, 69, 70, 71, 72, 73, 74, 75, 76, 77, 78, 79, 80, 81, 82, 83, 84, 85, 86, 87, 88, 89, 90, 91, 92, 93, 94, 95, 96, 97, 98, 99, 100, 101, 102, 103, 104, 105, 106, 107, 108, 109, 110, 111, 112, 113, 114, 115, 116, 117, 118, 119, 120, 121, 122, 123, 124, 125, 126, 127, 128, 129, 130, 131, 132, 133, 134, 135, 136, 137, 138, 139, 140, 141, 142, 143, 144, 145, 146, 147, 148, 149, 150, 151, 152, 153, 154, 155, 156, 157, 158, 159, 160, 161, 162, 163, 164, 165, 166, 167, 168, 169, 170, 171, 172, 173, 174, 175, 176, 177, 178, 179, 180, 181, 182, 183, 184, 185, 186, 187, 188, 189, 190, 191, 192, 193, 194, 195, 196, 197, 198, 199, 200, 201, 202, 203, 204, 205, 206, 207, 208, 209, 210, 211, 212, 213, 214, 215, 216, 217, 218, 219, 220, 221, 222, 223, 224, 225, 226, 227, 228, 229, 230, 231, 232, 233, 234, 235, 236, 237, 238, 239, 240, 241, 242, 243, 244, 245, 246, 247, 248, 249, 250, 251, 252, 253, 254, 255, 256, 257, 258, 259, 260, 261, 262, 263, 264, 265, 266, 267, 268, 269, 270, 271, 272, 273, 274, 275, 276, 277, 278, 279, 280, 281, 282, 283, 284, 285, 286, 287, 288, 289, 290, 291, 292, 293, 294, 295, 296, 297, 298, 299, 300, 301, 302, 303, 304, 305, 306, 307, 308, 309, 310, 311, 312, 313, 314, 315, 316, 317, 318, 319, 320, 321, 322, 323, 324, 325, 326, 327, 328, 329, 330, 331, 332, 333, 334, 335, 336, 337, 338, 339, 340, 341, 342, 343, 344, 345, 346, 347, 348, 349, 350, 351, 352, 353, 354, 355, 356, 357, 358, 359, 360, 361, 362, 363, 364, 365, 366, 367, 368, 369, 370, 371, 372, 373, 374, 375, 376, 377], [0.0, 0.0, 0.0, 0.0, 0.0, 0.0, 0.0, 0.0, 0.0, 0.0, 0.0, 0.0, 0.0, 0.0, 0.0, 0.0, 0.0, 0.0, 0.0, 0.0, 0.0, 0.0, 0.0, 0.0, 0.0, 0.0, 0.0, 0.0, 0.0, 0.0, 0.0, 0.0, 0.0, 0.0, 0.0, 0.0, 0.0, 0.0, 0.0, 0.0, 0.0, 0.0, 0.0, 0.0, 0.0, 0.0, 0.0, 0.0, 0.0, 0.0, 0.0, 0.0, 0.0, 0.0, 0.0, 0.0, 0.0, 0.0, 0.0, 0.0, 0.0, 0.0, 0.0, 0.0, 0.0, 0.0, 0.0, 0.0, 0.0, 0.0, 0.0, 0.0, 0.0, 0.0, 0.0, 0.0, 0.0, 0.0, 0.0, 0.0, 0.0, 0.0, 0.0, 0.0, 0.0, 0.0, 0.0, 0.0, 0.0, 0.0, 0.0, 0.0, 0.0, 0.0, 0.0, 0.0, 0.0, 0.0, 0.0, 0.0, 0.0, 0.0, 0.0, 0.0, 0.0, 0.0, 0.0, 0.0, 0.0, 0.0, 0.0, 0.0, 0.0, 0.0, 0.0, 0.0, 0.0, 0.0, 0.0, 0.0, 0.0, 0.0, 0.0, 0.0, 0.0, 0.0, 0.0, 0.0, 0.0, 0.0, 0.0, 0.0, 0.0, 0.0, 0.0, 0.0, 0.0, 0.0, 0.0, 0.0, 0.0, 0.0, 0.0, 0.0, 0.0, 0.0, 0.0, 0.0, 0.0, 0.0, 0.0, 0.0, 0.0, 0.0, 0.0, 0.0, 0.0, 0.0, 0.0, 0.0, 0.0, 0.0, 0.0, 0.0, 0.0, 0.0, 0.0, 0.0, 0.0, 0.0, 0.0, 0.0, 0.0, 0.0, 0.0, 0.0, 0.0, 0.0, 0.0, 0.0, 0.0, 0.0, 0.0, 0.0, 0.0, 0.0, 0.0, 0.0, 0.0, 0.0, 0.0, 0.0, 0.0, 0.0, 0.0, 0.0, 0.0, 0.0, 0.0, 0.0, 0.0, 0.0, 0.0, 0.0, 0.0, 0.0, 0.0, 0.0, 0.0, 0.0, 0.0, 0.0, 0.0, 0.0, 0.0, 0.0, 0.0, 0.0, 0.0, 0.0, 0.0, 0.0, 0.0, 0.0, 0.0, 0.0, 0.0, 0.0, 0.0, 0.0, 0.0, 0.0, 0.0, 0.0, 0.0, 0.0, 0.0, 0.0, 0.0, 0.0, 0.0, 0.0, 0.0, 0.0, 0.0, 0.0, 0.0, 0.0, 0.0, 0.0, 0.0, 0.0, 0.0, 0.0, 0.0, 0.0, 0.0, 0.0, 0.0, 0.0, 0.0, 0.0, 0.0, 0.0, 0.0, 0.0, 0.0, 0.0, 0.0, 0.0, 0.0, 0.0, 0.0, 0.0, 0.0, 0.0, 0.0, 0.0, 0.0, 0.0, 0.0, 0.0, 0.0, 0.0, 0.0, 0.0, 0.0, 0.0, 0.0, 0.0, 0.0, 0.0, 0.0, 0.0, 0.0, 0.0, 0.0, 0.0, 0.0, 0.0, 0.0, 0.0, 0.0, 0.0, 0.0, 0.0, 0.0, 0.0, 0.0, 0.0, 0.0, 0.0, 0.0, 0.0, 0.0, 0.0, 0.0, 0.0, 0.0, 0.0, 0.0, 0.0, 0.0, 0.0, 0.0, 0.0, 0.0, 0.0, 0.0, 0.0, 0.0, 0.0, 0.0, 0.0, 0.0, 0.0, 0.0, 0.0, 0.0, 0.0, 0.0, 0.0, 0.0, 0.0, 0.0, 0.0, 0.0, 0.0, 0.0, 0.0, 0.0, 0.0, 0.0, 0.0, 0.0, 0.0, 0.0, 0.0, 0.0, 0.0, 0.0, 0.0, 1.0, 1.0, 1.0, 1.0, 1.0, 1.0, 1.0, 1.0, 1.0, 1.0, 1.0, 1.0, 1.0, 1.0, 1.0, 1.0]): _vg.add([_i], _w, 'REPLACE')
_vg = ob_door.vertex_groups.new(name='Door')
_vg.add([0, 1, 2, 3, 4, 5, 6, 7, 8, 9, 10, 11, 12, 13, 14, 15, 16, 17, 18, 19, 20, 21, 22, 23, 24, 25, 26, 27, 28, 29, 30, 31, 32, 33, 34, 35, 36, 37, 38, 39, 40, 41, 42, 43, 44, 45, 46, 47, 48, 49, 50, 51, 52, 53, 54, 55, 56, 57, 58, 59, 60, 61, 62, 63, 64, 65, 66, 67, 68, 69, 70, 71, 72, 73, 74, 75, 76, 77, 78, 79, 80, 81, 82, 83, 84, 85, 86, 87, 88, 89, 90, 91, 92, 93, 94, 95, 96, 97, 98, 99, 100, 101, 102, 103, 104, 105, 106, 107, 108, 109, 110, 111, 112, 113, 114, 115, 116, 117, 118, 119, 120, 121, 122, 123, 124, 125, 126, 127, 128, 129, 130, 131, 132, 133, 134, 135, 136, 137, 138, 139, 140, 141, 142, 143, 144, 145, 146, 147, 148, 149, 150, 151, 152, 153, 154, 155, 156, 157, 158, 159, 160, 161, 162, 163, 164, 165, 166, 167, 168, 169, 170, 171, 172, 173, 174, 175, 176, 177, 178, 179, 180, 181, 182, 183, 184, 185, 186, 187, 188, 189, 190, 191, 192, 193, 194, 195, 196, 197, 198, 199, 200, 201, 202, 203, 204, 205, 206, 207, 208, 209, 210, 211, 212, 213, 214, 215, 216, 217, 218, 219, 220, 221, 222, 223, 224, 225, 226, 227, 228, 229, 230, 231, 232, 233, 234, 235, 236, 237, 238, 239, 240, 241, 242, 243, 244, 245, 246, 247, 248, 249, 250, 251, 252, 253, 254, 255, 256, 257, 258, 259, 260, 261, 262, 263, 264, 265, 266, 267, 268, 269, 270, 271, 272, 273, 274, 275, 276, 277, 278, 279, 280, 281, 282, 283, 284, 285, 286, 287, 288, 289, 290, 291, 292, 293, 294, 295, 296, 297, 298, 299, 300, 301, 302, 303, 304, 305, 306, 307, 308, 309, 310, 311, 312, 313, 314, 315, 316, 317, 318, 319, 320, 321, 322, 323, 324, 325, 326, 327, 328, 329, 330, 331, 332, 333, 334, 335, 336, 337, 338, 339, 340, 341, 342, 343, 344, 345, 346, 347, 348, 349, 350, 351, 352, 353, 354, 355, 356, 357, 358, 359, 360, 361], 1.0, 'REPLACE')
_m = ob_door.modifiers.new('Armature', 'ARMATURE')
_m.object = ob_armature
ob_armature.location = (0.0, 0.0, 0.0)

# ---- collection membership
col_collection.objects.link(ob_door)
col_collection.objects.link(ob_armature)

# ---- scene / render settings (as saved in the file)
scene.frame_start = 1; scene.frame_end = 250; scene.frame_set(1)
scene.render.engine = 'BLENDER_EEVEE_NEXT'
scene.cycles.use_denoising = False
scene.cycles.samples = 128
scene.cycles.sampling_pattern = 'TABULATED_SOBOL'
scene.cycles.use_adaptive_sampling = False
scene.cycles.use_light_tree = False
scene.view_settings.view_transform = 'Filmic'
bpy.context.view_layer.update()

# ---- added for rendering (the .blend has no active camera and no usable light): camera, sun
cam_auto = bpy.data.cameras.new('AutoCamera')
cam_auto.lens = 50.0
cam_auto.sensor_width = 36.0
cam_auto.clip_end = 1000.0
ob_auto_camera = bpy.data.objects.new('AutoCamera', cam_auto)
scene.collection.objects.link(ob_auto_camera)
ob_auto_camera.location = (2.30995, -2.65317, 2.79171)
ob_auto_camera.rotation_euler = (1.09748, -7.21219e-08, 0.694738)
scene.camera = ob_auto_camera
light_auto_sun = bpy.data.lights.new('AutoSun', 'SUN')
light_auto_sun.energy = 3.0
light_auto_sun.angle = 0.0523599
ob_auto_sun = bpy.data.objects.new('AutoSun', light_auto_sun)
scene.collection.objects.link(ob_auto_sun)
ob_auto_sun.rotation_euler = (0.872665, 0.174533, 0.523599)
bpy.context.view_layer.update()
